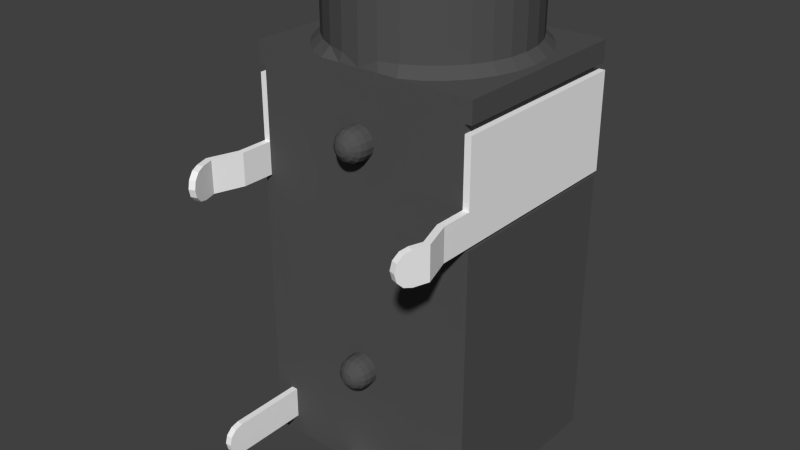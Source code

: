 # Source: FC68125.blend  (saved by Blender 2.83.18; exported with 4.5.12 LTS)
import bpy
from mathutils import Matrix  # noqa: F401  (used for matrix-valued properties, if any)

bpy.ops.wm.read_factory_settings(use_empty=True)
scene = bpy.context.scene
scene.name = 'Scene'

# ---- materials (node trees are filled in below, after node groups)
mat_plastic = bpy.data.materials.new('Plastic')
mat_plastic.alpha_threshold = 0.0
mat_plastic.use_transparent_shadow = False
mat_plastic.diffuse_color = (0.087, 0.087, 0.087, 1.0)
mat_plastic.specular_color = (0.01, 0.01, 0.01)
mat_plastic.roughness = 0.5
mat_metal = bpy.data.materials.new('Metal')
mat_metal.alpha_threshold = 0.0
mat_metal.use_transparent_shadow = False
mat_metal.diffuse_color = (0.9201, 0.9201, 0.9201, 1.0)
mat_metal.roughness = 0.5

# ---- node groups
ng_auto_smooth = bpy.data.node_groups.new('Auto Smooth', 'GeometryNodeTree')
_s = ng_auto_smooth.interface.new_socket(name='Geometry', in_out='OUTPUT', socket_type='NodeSocketGeometry')
_s = ng_auto_smooth.interface.new_socket(name='Geometry', in_out='INPUT', socket_type='NodeSocketGeometry')
_s = ng_auto_smooth.interface.new_socket(name='Angle', in_out='INPUT', socket_type='NodeSocketFloat')
_s.subtype = 'ANGLE'
_s.min_value = 0.0
_s.max_value = 3.142
ng_auto_smooth.is_modifier = True
_N = ng_auto_smooth.nodes; _L = ng_auto_smooth.links
n0 = _N.new('NodeGroupOutput'); n0.name = 'Group Output'; n0.location = (480, -100)
n1 = _N.new('NodeGroupInput'); n1.name = 'Group Input'; n1.location = (-420, -300)
n2 = _N.new('NodeGroupInput'); n2.name = 'Group Input.001'; n2.location = (-60, -100)
n3 = _N.new('GeometryNodeSetShadeSmooth'); n3.name = 'Set Shade Smooth'; n3.location = (120, -100)
n3.domain = 'EDGE'
n4 = _N.new('GeometryNodeSetShadeSmooth'); n4.name = 'Set Shade Smooth.001'; n4.location = (300, -100)
n5 = _N.new('GeometryNodeInputMeshEdgeAngle'); n5.name = 'Edge Angle'; n5.location = (-420, -220)
n6 = _N.new('GeometryNodeInputEdgeSmooth'); n6.name = 'Is Edge Smooth'; n6.location = (-60, -160)
n7 = _N.new('GeometryNodeInputShadeSmooth'); n7.name = 'Is Face Smooth'; n7.location = (-240, -340)
n8 = _N.new('FunctionNodeBooleanMath'); n8.name = 'Boolean Math'; n8.location = (-60, -220)
n9 = _N.new('FunctionNodeCompare'); n9.name = 'Compare'; n9.location = (-240, -180)
n9.operation = 'LESS_EQUAL'
_L.new(n5.outputs[0], n9.inputs[0])
_L.new(n4.outputs[0], n0.inputs[0])
_L.new(n1.outputs[1], n9.inputs[1])
_L.new(n9.outputs[0], n8.inputs[0])
_L.new(n7.outputs[0], n8.inputs[1])
_L.new(n2.outputs[0], n3.inputs[0])
_L.new(n6.outputs[0], n3.inputs[1])
_L.new(n3.outputs[0], n4.inputs[0])
_L.new(n8.outputs[0], n3.inputs[2])
n0.is_active_output = True

# ---- material node trees

# ---- world
world_world = bpy.data.worlds.new('World'); scene.world = world_world
world_world.color = (0.05088, 0.05088, 0.05088)
world_world.use_sun_shadow = False
world_world.sun_shadow_jitter_overblur = 0.0
world_world.cycles.sampling_method = 'MANUAL'
world_world.cycles.sample_map_resolution = 256

# ---- meshes
me_cylinder_001 = bpy.data.meshes.new('Cylinder.001')
me_cylinder_001.from_pydata([(0.0, 1.8, -12.25), (-0.3512, 1.765, -12.25), (-0.6888, 1.663, -12.25), (-1.0, 1.497, -12.25), (-1.273, 1.273, -12.25), (-1.497, 1.0, -12.25), (1.663, 0.6888, -12.25), (1.497, -1.0, -12.25), (0.3512, -1.765, -12.25), (-5.865e-07, -1.8, -12.25), (-1.0, -1.497, -12.25), (-1.273, -1.273, -12.25), (-1.765, -0.3512, -12.25), (-3.55, -3.0, -13.85), (-3.55, -3.0, -1.25), (-3.55, 3.0, -13.85), (-3.55, 3.0, -1.25), (3.55, -3.0, -13.85), (3.55, -3.0, -1.25), (3.55, 3.0, -13.85), (3.55, 3.0, -1.25), (-1.663, 0.6888, -12.25), (-1.663, 0.6888, -13.85), (-1.497, 1.0, -13.85), (0.6888, 1.663, -12.25), (0.6888, 1.663, -13.85), (0.3512, 1.765, -12.25), (0.3512, 1.765, -13.85), (-1.765, 0.3512, -12.25), (-1.765, 0.3512, -13.85), (1.273, 1.273, -12.25), (1.273, 1.273, -13.85), (1.0, -1.497, -12.25), (1.0, -1.497, -13.85), (0.6888, -1.663, -12.25), (0.6888, -1.663, -13.85), (1.497, 1.0, -12.25), (1.497, 1.0, -13.85), (0.3512, -1.765, -13.85), (-0.6888, -1.663, -12.25), (-0.6888, -1.663, -13.85), (-1.8, 1.738e-06, -12.25), (-1.8, 1.738e-06, -13.85), (-0.6888, 1.663, -13.85), (-1.0, -1.497, -13.85), (1.765, -0.3512, -12.25), (1.765, -0.3512, -13.85), (1.273, -1.273, -12.25), (1.273, -1.273, -13.85), (1.663, -0.6888, -12.25), (1.663, -0.6888, -13.85), (1.8, 1.359e-07, -12.25), (1.8, 1.359e-07, -13.85), (-1.273, 1.273, -13.85), (-1.0, 1.497, -13.85), (-5.865e-07, -1.8, -13.85), (0.0, 1.8, -13.85), (1.765, 0.3512, -12.25), (1.765, 0.3512, -13.85), (1.0, 1.497, -12.25), (1.0, 1.497, -13.85), (1.663, 0.6888, -13.85), (-1.663, -0.6888, -12.25), (-1.663, -0.6888, -13.85), (-1.497, -1.0, -12.25), (-1.497, -1.0, -13.85), (-1.765, -0.3512, -13.85), (-1.273, -1.273, -13.85), (-0.3512, -1.765, -12.25), (-0.3512, -1.765, -13.85), (1.497, -1.0, -13.85), (-0.3512, 1.765, -13.85), (1.398e-08, -3.447, -3.712), (1.398e-08, -3.718, -3.441), (0.1913, -3.256, -3.712), (0.1768, -3.447, -3.677), (0.1353, -3.609, -3.577), (0.07322, -3.718, -3.427), (0.3536, -3.256, -3.604), (0.3266, -3.447, -3.577), (0.25, -3.609, -3.5), (0.1353, -3.718, -3.385), (0.4619, -3.256, -3.441), (0.4268, -3.447, -3.427), (0.3266, -3.609, -3.385), (0.1768, -3.718, -3.323), (0.5, -3.256, -3.25), (0.4619, -3.447, -3.25), (0.3536, -3.609, -3.25), (0.1913, -3.718, -3.25), (0.4619, -3.256, -3.059), (0.4268, -3.447, -3.073), (0.3266, -3.609, -3.115), (0.1768, -3.718, -3.177), (0.3536, -3.256, -2.896), (0.3266, -3.447, -2.923), (0.25, -3.609, -3.0), (0.1353, -3.718, -3.115), (0.1768, -3.447, -2.823), (0.1353, -3.609, -2.923), (0.07322, -3.718, -3.073), (-1.49e-07, -3.256, -2.75), (-1.341e-07, -3.447, -2.788), (-1.192e-07, -3.609, -2.896), (-6.706e-08, -3.718, -3.059), (-0.1768, -3.447, -2.823), (-0.1353, -3.609, -2.923), (-0.07322, -3.718, -3.073), (-0.3536, -3.256, -2.896), (-0.3266, -3.447, -2.923), (-0.25, -3.609, -3.0), (-0.1353, -3.718, -3.115), (-0.4268, -3.447, -3.073), (-0.3266, -3.609, -3.115), (-0.1768, -3.718, -3.177), (-0.4619, -3.447, -3.25), (-0.3536, -3.609, -3.25), (-0.1913, -3.718, -3.25), (-0.4268, -3.447, -3.427), (-0.3266, -3.609, -3.385), (-0.1768, -3.718, -3.323), (-0.3266, -3.447, -3.577), (-0.25, -3.609, -3.5), (-0.1353, -3.718, -3.385), (-0.1913, -3.256, -3.712), (-0.1768, -3.447, -3.677), (-0.1353, -3.609, -3.577), (-0.07322, -3.718, -3.427), (2.31e-07, -3.609, -3.604), (1.398e-08, -3.756, -3.25), (1.398e-08, -3.256, -3.75), (1.398e-08, -3.0, -3.75), (0.1913, -3.0, -3.712), (0.3536, -3.0, -3.604), (0.4619, -3.0, -3.441), (0.5, -3.0, -3.25), (0.4619, -3.0, -3.059), (0.3536, -3.0, -2.896), (0.1913, -3.256, -2.788), (0.1913, -3.0, -2.788), (8.948e-08, -3.0, -2.75), (-0.1913, -3.256, -2.788), (-0.1913, -3.0, -2.788), (-0.3536, -3.0, -2.896), (-0.4619, -3.256, -3.059), (-0.4619, -3.0, -3.059), (-0.5, -3.256, -3.25), (-0.5, -3.0, -3.25), (-0.4619, -3.256, -3.441), (-0.4619, -3.0, -3.441), (-0.3536, -3.256, -3.604), (-0.3536, -3.0, -3.604), (-0.1913, -3.0, -3.712), (1.398e-08, -3.447, -10.71), (1.398e-08, -3.718, -10.44), (0.1913, -3.256, -10.71), (0.1768, -3.447, -10.68), (0.1353, -3.609, -10.58), (0.07322, -3.718, -10.43), (0.3536, -3.256, -10.6), (0.3266, -3.447, -10.58), (0.25, -3.609, -10.5), (0.1353, -3.718, -10.39), (0.4619, -3.256, -10.44), (0.4268, -3.447, -10.43), (0.3266, -3.609, -10.39), (0.1768, -3.718, -10.32), (0.5, -3.256, -10.25), (0.4619, -3.447, -10.25), (0.3536, -3.609, -10.25), (0.1913, -3.718, -10.25), (0.4619, -3.256, -10.06), (0.4268, -3.447, -10.07), (0.3266, -3.609, -10.11), (0.1768, -3.718, -10.18), (0.3536, -3.256, -9.896), (0.3266, -3.447, -9.923), (0.25, -3.609, -10.0), (0.1353, -3.718, -10.11), (0.1768, -3.447, -9.823), (0.1353, -3.609, -9.923), (0.07322, -3.718, -10.07), (-1.49e-07, -3.256, -9.75), (-1.341e-07, -3.447, -9.788), (-1.192e-07, -3.609, -9.896), (-6.706e-08, -3.718, -10.06), (-0.1768, -3.447, -9.823), (-0.1353, -3.609, -9.923), (-0.07322, -3.718, -10.07), (-0.3536, -3.256, -9.896), (-0.3266, -3.447, -9.923), (-0.25, -3.609, -10.0), (-0.1353, -3.718, -10.11), (-0.4268, -3.447, -10.07), (-0.3266, -3.609, -10.11), (-0.1768, -3.718, -10.18), (-0.4619, -3.447, -10.25), (-0.3536, -3.609, -10.25), (-0.1913, -3.718, -10.25), (-0.4268, -3.447, -10.43), (-0.3266, -3.609, -10.39), (-0.1768, -3.718, -10.32), (-0.3266, -3.447, -10.58), (-0.25, -3.609, -10.5), (-0.1353, -3.718, -10.39), (-0.1913, -3.256, -10.71), (-0.1768, -3.447, -10.68), (-0.1353, -3.609, -10.58), (-0.07322, -3.718, -10.43), (2.31e-07, -3.609, -10.6), (1.398e-08, -3.756, -10.25), (1.398e-08, -3.256, -10.75), (1.398e-08, -3.0, -10.75), (0.1913, -3.0, -10.71), (0.3536, -3.0, -10.6), (0.4619, -3.0, -10.44), (0.5, -3.0, -10.25), (0.4619, -3.0, -10.06), (0.3536, -3.0, -9.896), (0.1913, -3.256, -9.788), (0.1913, -3.0, -9.788), (8.948e-08, -3.0, -9.75), (-0.1913, -3.256, -9.788), (-0.1913, -3.0, -9.788), (-0.3536, -3.0, -9.896), (-0.4619, -3.256, -10.06), (-0.4619, -3.0, -10.06), (-0.5, -3.256, -10.25), (-0.5, -3.0, -10.25), (-0.4619, -3.256, -10.44), (-0.4619, -3.0, -10.44), (-0.3536, -3.256, -10.6), (-0.3536, -3.0, -10.6), (-0.1913, -3.0, -10.71), (3.166e-07, 2.084, 1.25), (0.0, 1.8, 0.9672), (-0.4066, 2.044, 1.25), (-0.3512, 1.765, 0.9672), (0.3512, 1.765, 0.9672), (0.4066, 2.044, 1.25), (-0.7976, 1.926, 1.25), (-0.6888, 1.663, 0.9672), (0.6888, 1.663, 0.9672), (0.7976, 1.926, 1.25), (-1.158, 1.733, 1.25), (-1.0, 1.497, 0.9672), (1.0, 1.497, 0.9672), (1.158, 1.733, 1.25), (1.273, 1.273, 0.9672), (1.474, 1.474, 1.25), (-1.474, 1.474, 1.25), (-1.273, 1.273, 0.9672), (1.497, 1.0, 0.9672), (1.733, 1.158, 1.25), (-1.733, 1.158, 1.25), (-1.497, 1.0, 0.9672), (1.663, 0.6888, 0.9672), (1.926, 0.7976, 1.25), (-1.926, 0.7976, 1.25), (-1.663, 0.6888, 0.9672), (-2.044, 0.4066, 1.25), (-1.765, 0.3512, 0.9672), (2.044, 0.4066, 1.25), (1.765, 0.3512, 0.9672), (1.8, 1.359e-07, 0.9672), (2.084, 1.574e-07, 1.25), (1.765, -0.3512, 0.9672), (2.044, -0.4066, 1.25), (1.663, -0.6888, 0.9672), (1.926, -0.7976, 1.25), (1.0, -1.497, 0.9672), (1.158, -1.733, 1.25), (1.474, -1.474, 1.25), (1.273, -1.273, 0.9672), (1.733, -1.158, 1.25), (1.497, -1.0, 0.9672), (0.6888, -1.663, 0.9672), (0.7976, -1.926, 1.25), (0.3512, -1.765, 0.9672), (0.4066, -2.044, 1.25), (-0.3512, -1.765, 0.9672), (-0.4066, -2.044, 1.25), (-7.804e-07, -2.084, 1.25), (-5.865e-07, -1.8, 0.9672), (-1.0, -1.497, 0.9672), (-1.158, -1.733, 1.25), (-0.7976, -1.926, 1.25), (-0.6888, -1.663, 0.9672), (-1.273, -1.273, 0.9672), (-1.474, -1.474, 1.25), (-1.497, -1.0, 0.9672), (-1.733, -1.158, 1.25), (-1.663, -0.6888, 0.9672), (-1.926, -0.7976, 1.25), (-2.044, -0.4066, 1.25), (-1.765, -0.3512, 0.9672), (-1.8, 1.738e-06, 0.9672), (-2.084, 2.013e-06, 1.25), (-2.421e-07, 2.716, 1.25), (0.0, 3.0, 0.9672), (0.5298, 2.664, 1.25), (0.5853, 2.942, 0.9672), (1.039, 2.509, 1.25), (1.148, 2.772, 0.9672), (1.509, 2.258, 1.25), (1.667, 2.494, 0.9672), (1.92, 1.92, 1.25), (2.121, 2.121, 0.9672), (2.258, 1.509, 1.25), (2.494, 1.667, 0.9672), (2.509, 1.039, 1.25), (2.772, 1.148, 0.9672), (2.664, 0.5298, 1.25), (2.942, 0.5853, 0.9672), (2.716, 2.05e-07, 1.25), (3.0, 2.265e-07, 0.9672), (2.664, -0.5298, 1.25), (2.942, -0.5853, 0.9672), (2.509, -1.039, 1.25), (2.772, -1.148, 0.9672), (2.258, -1.509, 1.25), (2.494, -1.667, 0.9672), (1.92, -1.92, 1.25), (2.121, -2.121, 0.9672), (1.509, -2.258, 1.25), (1.667, -2.494, 0.9672), (1.039, -2.509, 1.25), (1.148, -2.772, 0.9672), (0.5298, -2.664, 1.25), (0.5853, -2.942, 0.9672), (-8.587e-07, -2.716, 1.25), (-9.775e-07, -3.0, 0.9672), (-0.5298, -2.664, 1.25), (-0.5853, -2.942, 0.9672), (-1.039, -2.509, 1.25), (-1.148, -2.772, 0.9672), (-1.509, -2.258, 1.25), (-1.667, -2.494, 0.9672), (-1.92, -1.92, 1.25), (-2.121, -2.121, 0.9672), (-2.258, -1.509, 1.25), (-2.494, -1.667, 0.9672), (-2.509, -1.039, 1.25), (-2.772, -1.148, 0.9672), (-2.664, -0.5298, 1.25), (-2.942, -0.5853, 0.9672), (-2.716, 2.622e-06, 1.25), (-3.0, 2.897e-06, 0.9672), (-2.664, 0.5298, 1.25), (-2.942, 0.5853, 0.9672), (-2.509, 1.039, 1.25), (-2.772, 1.148, 0.9672), (-2.258, 1.509, 1.25), (-2.494, 1.667, 0.9672), (-1.92, 1.92, 1.25), (-2.121, 2.121, 0.9672), (-1.509, 2.258, 1.25), (-1.667, 2.494, 0.9672), (-1.039, 2.509, 1.25), (-1.148, 2.772, 0.9672), (-0.5298, 2.664, 1.25), (-0.5853, 2.942, 0.9672), (2.477e-07, 3.0, -1.25), (0.0, 3.0, -0.9672), (0.5853, 2.942, -0.9672), (0.6407, 3.0, -1.25), (1.148, 2.772, -0.9672), (1.257, 3.0, -1.25), (1.667, 2.494, -0.9672), (1.825, 2.731, -1.25), (2.121, 2.121, -0.9672), (2.322, 2.322, -1.25), (2.494, 1.667, -0.9672), (2.731, 1.825, -1.25), (2.772, 1.148, -0.9672), (3.034, 1.257, -1.25), (2.942, 0.5853, -0.9672), (3.221, 0.6407, -1.25), (3.0, 2.265e-07, -0.9672), (3.284, 3.427e-07, -1.25), (2.942, -0.5853, -0.9672), (3.221, -0.6407, -1.25), (2.772, -1.148, -0.9672), (3.034, -1.257, -1.25), (2.494, -1.667, -0.9672), (2.731, -1.825, -1.25), (2.121, -2.121, -0.9672), (2.322, -2.322, -1.25), (1.667, -2.494, -0.9672), (1.825, -2.731, -1.25), (1.148, -2.772, -0.9672), (1.257, -3.0, -1.25), (0.5853, -2.942, -0.9672), (0.6407, -3.0, -1.25), (-9.775e-07, -3.0, -0.9672), (-1.092e-06, -3.0, -1.25), (-0.5853, -2.942, -0.9672), (-0.6407, -3.0, -1.25), (-1.148, -2.772, -0.9672), (-1.257, -3.0, -1.25), (-1.667, -2.494, -0.9672), (-1.825, -2.731, -1.25), (-2.121, -2.121, -0.9672), (-2.322, -2.322, -1.25), (-2.494, -1.667, -0.9672), (-2.731, -1.825, -1.25), (-2.772, -1.148, -0.9672), (-3.034, -1.257, -1.25), (-2.942, -0.5853, -0.9672), (-3.221, -0.6407, -1.25), (-3.0, 2.897e-06, -0.9672), (-3.284, 3.472e-06, -1.25), (-2.942, 0.5853, -0.9672), (-3.221, 0.6407, -1.25), (-2.772, 1.148, -0.9672), (-3.034, 1.257, -1.25), (-2.494, 1.667, -0.9672), (-2.731, 1.825, -1.25), (-2.121, 2.121, -0.9672), (-2.322, 2.322, -1.25), (-1.667, 2.494, -0.9672), (-1.825, 2.731, -1.25), (-1.148, 2.772, -0.9672), (-1.257, 3.0, -1.25), (-0.5853, 2.942, -0.9672), (-0.6407, 3.0, -1.25), (-3.35, -3.0, -5.25), (-3.35, 2.8, -5.25), (3.35, 2.8, -5.25), (3.35, -3.0, -5.25), (-3.35, -3.0, -1.9), (-3.55, 3.0, -1.9), (3.55, 3.0, -1.9), (3.55, -3.0, -1.9), (3.55, -3.0, -5.25), (-3.55, -3.0, -5.25), (3.55, 3.0, -5.25), (-3.55, 3.0, -5.25), (3.35, -3.0, -1.9), (-3.55, -3.0, -1.9), (3.35, 2.8, -1.9), (-3.35, 2.8, -1.9), (-2.0, 3.0, -5.25), (2.0, 3.0, -5.25), (-2.0, 2.8, -5.25), (2.0, 2.8, -5.25), (-2.0, 3.0, -10.25), (2.0, 3.0, -10.25), (-2.0, 2.8, -10.25), (2.0, 2.8, -10.25)], [], [(425, 362, 16), (369, 371, 20), (371, 373, 20), (373, 375, 20), (375, 377, 20), (377, 379, 20), (381, 18, 379), (383, 18, 381), (328, 279, 282), (387, 18, 385), (389, 18, 387), (391, 18, 389), (393, 18, 391), (395, 18, 393), (14, 395, 397), (14, 397, 399), (14, 399, 401), (14, 401, 403), (14, 403, 405), (14, 405, 407), (14, 407, 409), (14, 409, 411), (411, 413, 16), (413, 415, 16), (415, 417, 16), (417, 419, 16), (419, 421, 16), (421, 423, 16), (423, 425, 16), (235, 1, 0), (367, 369, 20), (268, 45, 49), (278, 34, 8), (270, 47, 32), (264, 57, 51), (259, 28, 21), (385, 18, 383), (251, 5, 4), (237, 2, 1), (287, 68, 39), (263, 6, 57), (280, 9, 68), (242, 26, 24), (252, 30, 36), (288, 10, 11), (266, 51, 45), (245, 4, 3), (276, 32, 34), (248, 59, 30), (261, 41, 28), (273, 7, 47), (290, 11, 64), (295, 62, 12), (365, 367, 20), (255, 21, 5), (275, 49, 7), (284, 39, 10), (246, 24, 59), (296, 12, 41), (241, 3, 2), (283, 8, 9), (256, 36, 6), (292, 64, 62), (14, 431, 439), (16, 432, 431), (20, 433, 432), (18, 439, 433), (15, 56, 71), (45, 52, 46), (47, 70, 48), (7, 50, 70), (28, 42, 29), (57, 61, 58), (51, 58, 52), (36, 31, 37), (0, 71, 56), (68, 55, 69), (5, 22, 23), (9, 38, 55), (1, 43, 71), (30, 60, 31), (10, 40, 44), (59, 25, 60), (32, 48, 33), (3, 53, 54), (21, 29, 22), (13, 69, 55), (35, 32, 33), (11, 44, 67), (62, 65, 63), (26, 56, 27), (61, 36, 37), (41, 66, 42), (49, 46, 50), (39, 69, 40), (2, 54, 43), (24, 27, 25), (8, 35, 38), (12, 63, 66), (4, 23, 53), (64, 67, 65), (129, 73, 77), (128, 75, 76), (128, 77, 73), (72, 74, 75), (76, 81, 77), (74, 79, 75), (129, 77, 81), (76, 79, 80), (81, 84, 85), (79, 82, 83), (129, 81, 85), (80, 83, 84), (129, 85, 89), (83, 88, 84), (85, 88, 89), (83, 86, 87), (129, 89, 93), (88, 91, 92), (88, 93, 89), (86, 91, 87), (92, 97, 93), (91, 94, 95), (129, 93, 97), (91, 96, 92), (97, 99, 100), (94, 98, 95), (129, 97, 100), (95, 99, 96), (129, 100, 104), (98, 103, 99), (100, 103, 104), (138, 102, 98), (103, 105, 106), (103, 107, 104), (102, 141, 105), (129, 104, 107), (106, 111, 107), (105, 108, 109), (129, 107, 111), (106, 109, 110), (108, 112, 109), (129, 111, 114), (109, 113, 110), (110, 114, 111), (129, 114, 117), (113, 115, 116), (113, 117, 114), (112, 146, 115), (117, 119, 120), (115, 148, 118), (129, 117, 120), (116, 118, 119), (119, 123, 120), (148, 121, 118), (129, 120, 123), (118, 122, 119), (129, 123, 127), (121, 126, 122), (122, 127, 123), (150, 125, 121), (129, 127, 73), (126, 72, 128), (126, 73, 127), (124, 72, 125), (131, 74, 130), (132, 78, 74), (133, 82, 78), (134, 86, 82), (135, 90, 86), (90, 137, 94), (137, 138, 94), (138, 140, 101), (140, 141, 101), (141, 143, 108), (108, 145, 144), (145, 146, 144), (147, 148, 146), (149, 150, 148), (135, 133, 143), (150, 152, 124), (152, 130, 124), (138, 144, 124), (210, 154, 158), (209, 156, 157), (209, 158, 154), (153, 155, 156), (158, 161, 162), (156, 159, 160), (210, 158, 162), (157, 160, 161), (161, 166, 162), (159, 164, 160), (210, 162, 166), (160, 165, 161), (210, 166, 170), (164, 169, 165), (166, 169, 170), (164, 167, 168), (210, 170, 174), (168, 173, 169), (170, 173, 174), (167, 172, 168), (173, 178, 174), (172, 175, 176), (210, 174, 178), (172, 177, 173), (177, 181, 178), (175, 179, 176), (210, 178, 181), (176, 180, 177), (210, 181, 185), (179, 184, 180), (181, 184, 185), (179, 182, 183), (183, 187, 184), (184, 188, 185), (183, 222, 186), (210, 185, 188), (187, 192, 188), (186, 189, 190), (210, 188, 192), (186, 191, 187), (190, 225, 193), (210, 192, 195), (190, 194, 191), (191, 195, 192), (210, 195, 198), (193, 197, 194), (194, 198, 195), (193, 227, 196), (197, 201, 198), (227, 199, 196), (210, 198, 201), (197, 199, 200), (200, 204, 201), (199, 231, 202), (210, 201, 204), (200, 202, 203), (210, 204, 208), (202, 207, 203), (204, 207, 208), (231, 206, 202), (210, 208, 154), (206, 209, 207), (208, 209, 154), (205, 153, 206), (212, 155, 211), (213, 159, 155), (214, 163, 159), (215, 167, 163), (216, 171, 167), (217, 175, 171), (218, 219, 175), (220, 182, 219), (221, 222, 182), (222, 224, 189), (189, 226, 225), (226, 227, 225), (228, 229, 227), (230, 231, 229), (221, 218, 214), (232, 205, 231), (233, 211, 205), (163, 219, 225), (347, 412, 410), (349, 414, 412), (351, 416, 414), (353, 418, 416), (355, 420, 418), (357, 422, 420), (359, 424, 422), (362, 20, 16), (299, 364, 363), (361, 363, 424), (301, 366, 364), (303, 368, 366), (305, 370, 368), (307, 372, 370), (309, 374, 372), (311, 376, 374), (313, 378, 376), (315, 380, 378), (345, 410, 408), (379, 18, 20), (343, 408, 406), (317, 382, 380), (341, 406, 404), (319, 384, 382), (339, 404, 402), (321, 386, 384), (337, 402, 400), (323, 388, 386), (335, 400, 398), (325, 390, 388), (333, 398, 396), (327, 392, 390), (395, 18, 14), (329, 394, 392), (331, 396, 394), (14, 411, 16), (234, 238, 239), (236, 235, 234), (240, 237, 236), (243, 238, 242), (244, 241, 240), (243, 246, 247), (249, 246, 248), (250, 245, 244), (249, 252, 253), (250, 255, 251), (253, 256, 257), (254, 259, 255), (258, 261, 259), (265, 263, 264), (267, 264, 266), (269, 266, 268), (262, 256, 263), (272, 270, 271), (272, 275, 273), (269, 275, 274), (271, 276, 277), (279, 276, 278), (282, 280, 281), (279, 283, 282), (286, 284, 285), (289, 284, 288), (286, 280, 287), (291, 288, 290), (291, 292, 293), (297, 295, 296), (293, 295, 294), (260, 296, 261), (238, 0, 26), (299, 300, 301), (303, 300, 302), (305, 302, 304), (307, 304, 306), (307, 308, 309), (309, 310, 311), (313, 310, 312), (315, 312, 314), (315, 316, 317), (317, 318, 319), (321, 318, 320), (323, 320, 322), (323, 324, 325), (325, 326, 327), (327, 328, 329), (329, 330, 331), (331, 332, 333), (335, 332, 334), (335, 336, 337), (339, 336, 338), (339, 340, 341), (343, 340, 342), (345, 342, 344), (347, 344, 346), (349, 346, 348), (351, 348, 350), (353, 350, 352), (353, 354, 355), (355, 356, 357), (357, 358, 359), (359, 360, 361), (361, 298, 299), (298, 234, 239), (364, 362, 363), (366, 365, 364), (368, 367, 366), (368, 371, 369), (372, 371, 370), (374, 373, 372), (374, 377, 375), (376, 379, 377), (380, 379, 378), (382, 381, 380), (382, 385, 383), (384, 387, 385), (388, 387, 386), (388, 391, 389), (390, 393, 391), (392, 395, 393), (396, 395, 394), (398, 397, 396), (400, 399, 398), (400, 403, 401), (402, 405, 403), (404, 407, 405), (406, 409, 407), (410, 409, 408), (412, 411, 410), (414, 413, 412), (416, 415, 414), (418, 417, 416), (418, 421, 419), (420, 423, 421), (422, 425, 423), (424, 362, 425), (365, 20, 362), (434, 13, 17), (436, 17, 19), (443, 449, 445), (435, 15, 13), (438, 426, 429), (440, 429, 428), (445, 444, 441), (430, 427, 426), (429, 435, 434), (428, 434, 436), (427, 442, 437), (427, 435, 426), (430, 433, 439), (440, 433, 438), (441, 432, 440), (441, 439, 431), (443, 428, 436), (444, 446, 442), (445, 448, 444), (447, 448, 449), (437, 446, 15), (446, 447, 15), (447, 436, 19), (437, 442, 446), (443, 436, 447), (447, 19, 15), (316, 314, 267), (314, 265, 267), (320, 318, 269), (318, 316, 267), (324, 322, 272), (322, 320, 272), (328, 326, 277), (326, 324, 271), (332, 330, 281), (330, 328, 282), (281, 330, 282), (336, 334, 286), (334, 332, 286), (340, 338, 291), (338, 336, 289), (291, 338, 289), (344, 342, 294), (342, 340, 293), (294, 342, 293), (297, 346, 344), (294, 297, 344), (286, 332, 281), (326, 271, 277), (318, 267, 269), (293, 340, 291), (320, 269, 274), (320, 274, 272), (324, 272, 271), (285, 289, 336), (286, 285, 336), (328, 277, 279), (235, 237, 1), (268, 266, 45), (278, 276, 34), (270, 273, 47), (264, 263, 57), (259, 261, 28), (251, 255, 5), (237, 241, 2), (287, 280, 68), (263, 256, 6), (280, 283, 9), (242, 238, 26), (252, 248, 30), (288, 284, 10), (266, 264, 51), (245, 251, 4), (276, 270, 32), (248, 246, 59), (261, 296, 41), (273, 275, 7), (290, 288, 11), (295, 292, 62), (255, 259, 21), (275, 268, 49), (284, 287, 39), (246, 242, 24), (296, 295, 12), (241, 245, 3), (283, 278, 8), (256, 252, 36), (292, 290, 64), (14, 16, 431), (16, 20, 432), (20, 18, 433), (18, 14, 439), (19, 52, 58), (19, 58, 61), (29, 42, 15), (22, 29, 15), (19, 61, 37), (19, 37, 31), (23, 22, 15), (53, 23, 15), (19, 31, 60), (19, 60, 25), (54, 53, 15), (43, 54, 15), (15, 19, 56), (19, 25, 27), (19, 27, 56), (71, 43, 15), (45, 51, 52), (47, 7, 70), (7, 49, 50), (28, 41, 42), (57, 6, 61), (51, 57, 58), (36, 30, 31), (0, 1, 71), (68, 9, 55), (5, 21, 22), (9, 8, 38), (1, 2, 43), (30, 59, 60), (10, 39, 40), (59, 24, 25), (32, 47, 48), (3, 4, 53), (21, 28, 29), (46, 52, 17), (52, 19, 17), (13, 15, 42), (13, 42, 66), (50, 46, 17), (13, 66, 63), (13, 63, 65), (70, 50, 17), (48, 70, 17), (13, 65, 67), (13, 67, 44), (33, 48, 17), (35, 33, 17), (13, 44, 40), (13, 40, 69), (35, 17, 38), (17, 13, 55), (38, 17, 55), (35, 34, 32), (11, 10, 44), (62, 64, 65), (26, 0, 56), (61, 6, 36), (41, 12, 66), (49, 45, 46), (39, 68, 69), (2, 3, 54), (24, 26, 27), (8, 34, 35), (12, 62, 63), (4, 5, 23), (64, 11, 67), (128, 72, 75), (128, 76, 77), (72, 130, 74), (76, 80, 81), (74, 78, 79), (76, 75, 79), (81, 80, 84), (79, 78, 82), (80, 79, 83), (83, 87, 88), (85, 84, 88), (83, 82, 86), (88, 87, 91), (88, 92, 93), (86, 90, 91), (92, 96, 97), (91, 90, 94), (91, 95, 96), (97, 96, 99), (94, 138, 98), (95, 98, 99), (98, 102, 103), (100, 99, 103), (138, 101, 102), (103, 102, 105), (103, 106, 107), (102, 101, 141), (106, 110, 111), (105, 141, 108), (106, 105, 109), (108, 144, 112), (109, 112, 113), (110, 113, 114), (113, 112, 115), (113, 116, 117), (112, 144, 146), (117, 116, 119), (115, 146, 148), (116, 115, 118), (119, 122, 123), (148, 150, 121), (118, 121, 122), (121, 125, 126), (122, 126, 127), (150, 124, 125), (126, 125, 72), (126, 128, 73), (124, 130, 72), (131, 132, 74), (132, 133, 78), (133, 134, 82), (134, 135, 86), (135, 136, 90), (90, 136, 137), (137, 139, 138), (138, 139, 140), (140, 142, 141), (141, 142, 143), (108, 143, 145), (145, 147, 146), (147, 149, 148), (149, 151, 150), (133, 132, 131), (131, 152, 151), (151, 149, 147), (147, 145, 151), (145, 143, 151), (143, 142, 137), (142, 140, 137), (140, 139, 137), (137, 136, 135), (135, 134, 133), (133, 131, 143), (131, 151, 143), (137, 135, 143), (150, 151, 152), (152, 131, 130), (124, 130, 74), (74, 78, 82), (82, 86, 90), (90, 94, 138), (138, 101, 141), (141, 108, 138), (108, 144, 138), (144, 146, 148), (148, 150, 124), (124, 74, 82), (82, 90, 124), (90, 138, 124), (144, 148, 124), (209, 153, 156), (209, 157, 158), (153, 211, 155), (158, 157, 161), (156, 155, 159), (157, 156, 160), (161, 165, 166), (159, 163, 164), (160, 164, 165), (164, 168, 169), (166, 165, 169), (164, 163, 167), (168, 172, 173), (170, 169, 173), (167, 171, 172), (173, 177, 178), (172, 171, 175), (172, 176, 177), (177, 180, 181), (175, 219, 179), (176, 179, 180), (179, 183, 184), (181, 180, 184), (179, 219, 182), (183, 186, 187), (184, 187, 188), (183, 182, 222), (187, 191, 192), (186, 222, 189), (186, 190, 191), (190, 189, 225), (190, 193, 194), (191, 194, 195), (193, 196, 197), (194, 197, 198), (193, 225, 227), (197, 200, 201), (227, 229, 199), (197, 196, 199), (200, 203, 204), (199, 229, 231), (200, 199, 202), (202, 206, 207), (204, 203, 207), (231, 205, 206), (206, 153, 209), (208, 207, 209), (205, 211, 153), (212, 213, 155), (213, 214, 159), (214, 215, 163), (215, 216, 167), (216, 217, 171), (217, 218, 175), (218, 220, 219), (220, 221, 182), (221, 223, 222), (222, 223, 224), (189, 224, 226), (226, 228, 227), (228, 230, 229), (230, 232, 231), (214, 213, 212), (212, 233, 232), (232, 230, 224), (230, 228, 224), (228, 226, 224), (224, 223, 221), (221, 220, 218), (218, 217, 214), (217, 216, 214), (216, 215, 214), (214, 212, 224), (212, 232, 224), (224, 221, 214), (232, 233, 205), (233, 212, 211), (205, 211, 163), (211, 155, 163), (155, 159, 163), (163, 167, 171), (171, 175, 163), (175, 219, 163), (219, 182, 222), (222, 189, 219), (189, 225, 219), (225, 227, 229), (229, 231, 205), (225, 229, 205), (205, 163, 225), (347, 349, 412), (349, 351, 414), (351, 353, 416), (353, 355, 418), (355, 357, 420), (357, 359, 422), (359, 361, 424), (299, 301, 364), (361, 299, 363), (301, 303, 366), (303, 305, 368), (305, 307, 370), (307, 309, 372), (309, 311, 374), (311, 313, 376), (313, 315, 378), (315, 317, 380), (345, 347, 410), (343, 345, 408), (317, 319, 382), (341, 343, 406), (319, 321, 384), (339, 341, 404), (321, 323, 386), (337, 339, 402), (323, 325, 388), (335, 337, 400), (325, 327, 390), (333, 335, 398), (327, 329, 392), (329, 331, 394), (331, 333, 396), (234, 235, 238), (236, 237, 235), (240, 241, 237), (243, 239, 238), (244, 245, 241), (243, 242, 246), (249, 247, 246), (250, 251, 245), (249, 248, 252), (250, 254, 255), (253, 252, 256), (254, 258, 259), (258, 260, 261), (265, 262, 263), (267, 265, 264), (269, 267, 266), (262, 257, 256), (272, 273, 270), (272, 274, 275), (269, 268, 275), (271, 270, 276), (279, 277, 276), (282, 283, 280), (279, 278, 283), (286, 287, 284), (289, 285, 284), (286, 281, 280), (291, 289, 288), (291, 290, 292), (297, 294, 295), (293, 292, 295), (260, 297, 296), (238, 235, 0), (299, 298, 300), (303, 301, 300), (305, 303, 302), (307, 305, 304), (307, 306, 308), (309, 308, 310), (313, 311, 310), (315, 313, 312), (315, 314, 316), (317, 316, 318), (321, 319, 318), (323, 321, 320), (323, 322, 324), (325, 324, 326), (327, 326, 328), (329, 328, 330), (331, 330, 332), (335, 333, 332), (335, 334, 336), (339, 337, 336), (339, 338, 340), (343, 341, 340), (345, 343, 342), (347, 345, 344), (349, 347, 346), (351, 349, 348), (353, 351, 350), (353, 352, 354), (355, 354, 356), (357, 356, 358), (359, 358, 360), (361, 360, 298), (302, 300, 239), (300, 298, 239), (298, 360, 236), (360, 358, 236), (358, 356, 240), (356, 354, 244), (240, 356, 244), (354, 352, 254), (352, 350, 258), (350, 348, 258), (348, 346, 260), (258, 348, 260), (346, 297, 260), (352, 258, 254), (236, 358, 240), (304, 302, 243), (308, 306, 253), (306, 304, 249), (253, 306, 249), (312, 310, 262), (310, 308, 257), (262, 310, 257), (265, 314, 312), (262, 265, 312), (302, 239, 243), (257, 308, 253), (354, 254, 250), (354, 250, 244), (247, 249, 304), (243, 247, 304), (298, 236, 234), (364, 365, 362), (366, 367, 365), (368, 369, 367), (368, 370, 371), (372, 373, 371), (374, 375, 373), (374, 376, 377), (376, 378, 379), (380, 381, 379), (382, 383, 381), (382, 384, 385), (384, 386, 387), (388, 389, 387), (388, 390, 391), (390, 392, 393), (392, 394, 395), (396, 397, 395), (398, 399, 397), (400, 401, 399), (400, 402, 403), (402, 404, 405), (404, 406, 407), (406, 408, 409), (410, 411, 409), (412, 413, 411), (414, 415, 413), (416, 417, 415), (418, 419, 417), (418, 420, 421), (420, 422, 423), (422, 424, 425), (424, 363, 362), (434, 435, 13), (436, 434, 17), (443, 447, 449), (435, 437, 15), (438, 430, 426), (440, 438, 429), (444, 427, 441), (441, 440, 445), (440, 428, 445), (430, 441, 427), (429, 426, 435), (428, 429, 434), (427, 444, 442), (427, 437, 435), (430, 438, 433), (440, 432, 433), (441, 431, 432), (441, 430, 439), (443, 445, 428), (444, 448, 446), (445, 449, 448), (447, 446, 448)])
me_cylinder_001.polygons.foreach_set('material_index', [0, 0, 0, 0, 0, 0, 0, 0, 0, 0, 0, 0, 0, 0, 0, 0, 0, 0, 0, 0, 0, 0, 0, 0, 0, 0, 0, 0, 0, 1, 0, 1, 1, 1, 1, 1, 0, 1, 1, 1, 1, 1, 1, 1, 1, 1, 1, 1, 1, 1, 1, 1, 1, 0, 1, 1, 1, 1, 1, 1, 1, 1, 1, 0, 0, 0, 0, 0, 0, 0, 0, 0, 0, 0, 0, 0, 0, 0, 0, 0, 0, 0, 0, 0, 0, 0, 0, 0, 0, 0, 0, 0, 0, 0, 0, 0, 0, 0, 0, 0, 0, 0, 0, 0, 0, 0, 0, 0, 0, 0, 0, 0, 0, 0, 0, 0, 0, 0, 0, 0, 0, 0, 0, 0, 0, 0, 0, 0, 0, 0, 0, 0, 0, 0, 0, 0, 0, 0, 0, 0, 0, 0, 0, 0, 0, 0, 0, 0, 0, 0, 0, 0, 0, 0, 0, 0, 0, 0, 0, 0, 0, 0, 0, 0, 0, 0, 0, 0, 0, 0, 0, 0, 0, 0, 0, 0, 0, 0, 0, 0, 0, 0, 0, 0, 0, 0, 0, 0, 0, 0, 0, 0, 0, 0, 0, 0, 0, 0, 0, 0, 0, 0, 0, 0, 0, 0, 0, 0, 0, 0, 0, 0, 0, 0, 0, 0, 0, 0, 0, 0, 0, 0, 0, 0, 0, 0, 0, 0, 0, 0, 0, 0, 0, 0, 0, 0, 0, 0, 0, 0, 0, 0, 0, 0, 0, 0, 0, 0, 0, 0, 0, 0, 0, 0, 0, 0, 0, 0, 0, 0, 0, 0, 0, 0, 0, 0, 0, 0, 0, 0, 0, 0, 0, 0, 0, 0, 0, 0, 0, 0, 0, 0, 0, 0, 0, 0, 0, 0, 0, 0, 0, 0, 0, 0, 0, 0, 0, 0, 0, 0, 0, 0, 0, 0, 0, 0, 0, 0, 0, 0, 0, 0, 0, 0, 0, 0, 0, 0, 0, 0, 0, 0, 0, 0, 0, 0, 0, 0, 0, 0, 0, 0, 0, 1, 0, 0, 0, 0, 0, 0, 0, 0, 0, 0, 0, 0, 0, 0, 0, 0, 0, 0, 0, 0, 0, 0, 0, 0, 0, 0, 0, 0, 0, 0, 0, 0, 0, 0, 0, 0, 0, 0, 0, 0, 0, 0, 0, 0, 0, 0, 0, 0, 0, 0, 0, 0, 0, 0, 0, 0, 0, 0, 0, 0, 0, 0, 0, 0, 0, 0, 0, 0, 0, 0, 0, 0, 0, 0, 0, 0, 0, 0, 0, 0, 0, 0, 0, 0, 0, 0, 0, 0, 0, 0, 0, 0, 0, 0, 0, 0, 0, 0, 0, 0, 0, 0, 0, 0, 0, 0, 0, 0, 0, 0, 0, 0, 0, 0, 0, 0, 0, 0, 0, 0, 0, 0, 0, 1, 1, 1, 1, 1, 1, 1, 1, 1, 1, 1, 1, 1, 1, 1, 1, 1, 1, 1, 1, 1, 1, 1, 1, 1, 1, 1, 1, 1, 1, 1, 0, 0, 0, 0, 0, 0, 0, 0, 0, 0, 0, 0, 0, 0, 0, 0, 0, 0, 0, 0, 0, 0, 0, 0, 0, 0, 0, 0, 0, 0, 0, 0, 0, 0, 0, 0, 0, 0, 0, 0, 0, 0, 0, 0, 0, 0, 0, 0, 0, 0, 0, 0, 0, 0, 0, 0, 0, 0, 0, 0, 0, 0, 0, 0, 0, 0, 0, 0, 0, 0, 0, 0, 0, 0, 0, 0, 0, 0, 0, 0, 0, 0, 0, 0, 0, 0, 0, 0, 0, 0, 0, 0, 0, 0, 0, 0, 0, 0, 0, 0, 0, 0, 0, 0, 0, 0, 0, 0, 0, 0, 0, 0, 0, 0, 0, 0, 0, 0, 0, 0, 0, 0, 0, 0, 0, 0, 0, 0, 0, 0, 0, 0, 0, 0, 0, 0, 0, 0, 0, 0, 0, 0, 0, 0, 0, 0, 0, 0, 0, 0, 0, 0, 0, 0, 0, 0, 0, 0, 0, 0, 0, 0, 0, 0, 0, 0, 0, 0, 0, 0, 0, 0, 0, 0, 0, 0, 0, 0, 0, 0, 0, 0, 0, 0, 0, 0, 0, 0, 0, 0, 0, 0, 0, 0, 0, 0, 0, 0, 0, 0, 0, 0, 0, 0, 0, 0, 0, 0, 0, 0, 0, 0, 0, 0, 0, 0, 0, 0, 0, 0, 0, 0, 0, 0, 0, 0, 0, 0, 0, 0, 0, 0, 0, 0, 0, 0, 0, 0, 0, 0, 0, 0, 0, 0, 0, 0, 0, 0, 0, 0, 0, 0, 0, 0, 0, 0, 0, 0, 0, 0, 0, 0, 0, 0, 0, 0, 0, 0, 0, 0, 0, 0, 0, 0, 0, 0, 0, 0, 0, 0, 0, 0, 0, 0, 0, 0, 0, 0, 0, 0, 0, 0, 0, 0, 0, 0, 0, 0, 0, 0, 0, 0, 0, 0, 0, 0, 0, 0, 0, 0, 0, 0, 0, 0, 1, 0, 0, 0, 0, 0, 0, 0, 0, 0, 0, 0, 0, 0, 0, 0, 0, 0, 0, 0, 0, 0, 0, 0, 0, 0, 0, 0, 0, 0, 0, 0, 0, 0, 0, 0, 0, 0, 0, 0, 0, 0, 0, 0, 0, 0, 0, 0, 0, 0, 0, 0, 0, 0, 0, 0, 0, 0, 0, 0, 0, 0, 0, 0, 0, 0, 0, 0, 0, 0, 0, 0, 0, 0, 0, 0, 0, 0, 0, 0, 0, 0, 0, 0, 0, 0, 0, 0, 0, 0, 0, 0, 0, 0, 0, 0, 0, 0, 0, 0, 0, 0, 0, 0, 0, 0, 0, 0, 0, 0, 0, 0, 0, 0, 0, 0, 0, 0])
_uv = me_cylinder_001.uv_layers.new(name='UVMap')
_uv.uv.foreach_set('vector', [0.0, 0.0, 0.0, 0.0, 0.0, 0.0, 0.0, 0.0, 0.0, 0.0, 0.0, 0.0, 0.0, 0.0, 0.0, 0.0, 0.0, 0.0, 0.0, 0.0, 0.0, 0.0, 0.0, 0.0, 0.0, 0.0, 0.0, 0.0, 0.0, 0.0, 0.0, 0.0, 0.0, 0.0, 0.0, 0.0, 0.0, 0.0, 0.0, 0.0, 0.0, 0.0, 0.0, 0.0, 0.0, 0.0, 0.0, 0.0, 0.2924, 0.03691, 0.2825, 0.08647, 0.25, 0.08326, 0.0, 0.0, 0.0, 0.0, 0.0, 0.0, 0.0, 0.0, 0.0, 0.0, 0.0, 0.0, 0.0, 0.0, 0.0, 0.0, 0.0, 0.0, 0.0, 0.0, 0.0, 0.0, 0.0, 0.0, 0.0, 0.0, 0.0, 0.0, 0.0, 0.0, 0.0, 0.0, 0.0, 0.0, 0.0, 0.0, 0.0, 0.0, 0.0, 0.0, 0.0, 0.0, 0.0, 0.0, 0.0, 0.0, 0.0, 0.0, 0.0, 0.0, 0.0, 0.0, 0.0, 0.0, 0.0, 0.0, 0.0, 0.0, 0.0, 0.0, 0.0, 0.0, 0.0, 0.0, 0.0, 0.0, 0.0, 0.0, 0.0, 0.0, 0.0, 0.0, 0.0, 0.0, 0.0, 0.0, 0.0, 0.0, 0.0, 0.0, 0.0, 0.0, 0.0, 0.0, 0.0, 0.0, 0.0, 0.0, 0.0, 0.0, 0.0, 0.0, 0.0, 0.0, 0.0, 0.0, 0.0, 0.0, 0.0, 0.0, 0.0, 0.0, 0.0, 0.0, 0.0, 0.0, 0.0, 0.0, 0.0, 0.0, 0.0, 0.0, 0.0, 0.0, 0.0, 0.0, 0.0, 0.0, 0.0, 0.0, 0.0, 0.9496, 0.03125, 0.5417, 0.0, 0.5417, 0.0, 0.0, 0.0, 0.0, 0.0, 0.0, 0.6875, 0.9496, 0.7188, 0.5417, 0.6875, 0.5417, 0.5312, 0.9496, 0.5625, 0.5417, 0.5312, 0.5417, 0.5938, 0.9496, 0.625, 0.5417, 0.5938, 0.5417, 0.75, 0.9496, 0.7812, 0.5417, 0.75, 0.5417, 0.1875, 0.9496, 0.2188, 0.5417, 0.1875, 0.5417, 0.0, 0.0, 0.0, 0.0, 0.0, 0.0, 0.125, 0.9496, 0.1562, 0.5417, 0.125, 0.5417, 0.03125, 0.9496, 0.0625, 0.5417, 0.03125, 0.5417, 0.4375, 0.9496, 0.4688, 0.5417, 0.4375, 0.5417, 0.7812, 0.9496, 0.8125, 0.5417, 0.7812, 0.5417, 0.4688, 0.9496, 0.5, 0.5417, 0.4688, 0.5417, 0.9375, 0.9496, 0.9688, 0.5417, 0.9375, 0.5417, 0.8438, 0.9496, 0.875, 0.5417, 0.8438, 0.5417, 0.375, 0.9496, 0.4062, 0.5417, 0.375, 0.5417, 0.7188, 0.9496, 0.75, 0.5417, 0.7188, 0.5417, 0.09375, 0.9496, 0.125, 0.5417, 0.09375, 0.5417, 0.5625, 0.9496, 0.5938, 0.5417, 0.5625, 0.5417, 0.875, 0.9496, 0.9062, 0.5417, 0.875, 0.5417, 0.2188, 0.9496, 0.25, 0.5417, 0.2188, 0.5417, 0.625, 0.9496, 0.6562, 0.5417, 0.625, 0.5417, 0.3438, 0.9496, 0.375, 0.5417, 0.3438, 0.5417, 0.2812, 0.9496, 0.3125, 0.5417, 0.2812, 0.5417, 0.0, 0.0, 0.0, 0.0, 0.0, 0.0, 0.1562, 0.9496, 0.1875, 0.5417, 0.1562, 0.5417, 0.6562, 0.9496, 0.6875, 0.5417, 0.6562, 0.5417, 0.4062, 0.9496, 0.4375, 0.5417, 0.4062, 0.5417, 0.9062, 0.9496, 0.9375, 0.5417, 0.9062, 0.5417, 0.25, 0.9496, 0.2812, 0.5417, 0.25, 0.5417, 0.0625, 0.9496, 0.09375, 0.5417, 0.0625, 0.5417, 0.5, 0.9496, 0.5312, 0.5417, 0.5, 0.5417, 0.8125, 0.9496, 0.8438, 0.5417, 0.8125, 0.5417, 0.3125, 0.9496, 0.3438, 0.5417, 0.3125, 0.5417, 0.625, 0.0, 0.5625, 0.25, 0.5625, 0.0, 0.625, 0.25, 0.5625, 0.5, 0.5625, 0.25, 0.625, 0.5, 0.5625, 0.75, 0.5625, 0.5, 0.625, 0.75, 0.5625, 1.0, 0.5625, 0.75, 0.125, 0.5, 0.25, 0.55, 0.2376, 0.5514, 0.7188, 0.875, 0.75, 0.56, 0.7188, 0.56, 0.625, 0.875, 0.6562, 0.56, 0.625, 0.56, 0.6562, 0.875, 0.6875, 0.56, 0.6562, 0.56, 0.2188, 0.875, 0.25, 0.56, 0.2188, 0.56, 0.7812, 0.875, 0.8125, 0.56, 0.7812, 0.56, 0.75, 0.875, 0.7812, 0.56, 0.75, 0.56, 0.8438, 0.875, 0.875, 0.56, 0.8438, 0.56, 0.0, 0.875, 0.03125, 0.56, 0.0, 0.56, 0.4688, 0.875, 0.5, 0.56, 0.4688, 0.56, 0.1562, 0.875, 0.1875, 0.56, 0.1562, 0.56, 0.5, 0.875, 0.5312, 0.56, 0.5, 0.56, 0.03125, 0.875, 0.0625, 0.56, 0.03125, 0.56, 0.875, 0.875, 0.9062, 0.56, 0.875, 0.56, 0.4062, 0.875, 0.4375, 0.56, 0.4062, 0.56, 0.9062, 0.875, 0.9375, 0.56, 0.9062, 0.56, 0.5938, 0.875, 0.625, 0.56, 0.5938, 0.56, 0.09375, 0.875, 0.125, 0.56, 0.09375, 0.56, 0.1875, 0.875, 0.2188, 0.56, 0.1875, 0.56, 0.125, 0.75, 0.2376, 0.6986, 0.25, 0.7, 0.5625, 0.56, 0.5938, 0.875, 0.5938, 0.56, 0.375, 0.875, 0.4062, 0.56, 0.375, 0.56, 0.3125, 0.875, 0.3438, 0.56, 0.3125, 0.56, 0.9688, 0.875, 1.0, 0.56, 0.9688, 0.56, 0.8125, 0.56, 0.8438, 0.875, 0.8438, 0.56, 0.25, 0.875, 0.2812, 0.56, 0.25, 0.56, 0.6875, 0.875, 0.7188, 0.56, 0.6875, 0.56, 0.4375, 0.875, 0.4688, 0.56, 0.4375, 0.56, 0.0625, 0.875, 0.09375, 0.56, 0.0625, 0.56, 0.9375, 0.875, 0.9688, 0.56, 0.9375, 0.56, 0.5312, 0.875, 0.5625, 0.56, 0.5312, 0.56, 0.2812, 0.875, 0.3125, 0.56, 0.2812, 0.56, 0.125, 0.875, 0.1562, 0.56, 0.125, 0.56, 0.3438, 0.875, 0.375, 0.56, 0.3438, 0.56, 0.7188, 0.0, 0.75, 0.125, 0.6875, 0.125, 0.75, 0.25, 0.6875, 0.375, 0.6875, 0.25, 0.75, 0.25, 0.6875, 0.125, 0.75, 0.125, 0.75, 0.375, 0.6875, 0.5, 0.6875, 0.375, 0.6875, 0.25, 0.625, 0.125, 0.6875, 0.125, 0.6875, 0.5, 0.625, 0.375, 0.6875, 0.375, 0.6562, 0.0, 0.6875, 0.125, 0.625, 0.125, 0.6875, 0.25, 0.625, 0.375, 0.625, 0.25, 0.625, 0.125, 0.5625, 0.25, 0.5625, 0.125, 0.625, 0.375, 0.5625, 0.5, 0.5625, 0.375, 0.5938, 0.0, 0.625, 0.125, 0.5625, 0.125, 0.625, 0.25, 0.5625, 0.375, 0.5625, 0.25, 0.5313, 0.0, 0.5625, 0.125, 0.5, 0.125, 0.5625, 0.375, 0.5, 0.25, 0.5625, 0.25, 0.5625, 0.125, 0.5, 0.25, 0.5, 0.125, 0.5625, 0.375, 0.5, 0.5, 0.5, 0.375, 0.4688, 0.0, 0.5, 0.125, 0.4375, 0.125, 0.5, 0.25, 0.4375, 0.375, 0.4375, 0.25, 0.5, 0.25, 0.4375, 0.125, 0.5, 0.125, 0.5, 0.5, 0.4375, 0.375, 0.5, 0.375, 0.4375, 0.25, 0.375, 0.125, 0.4375, 0.125, 0.4375, 0.375, 0.375, 0.5, 0.375, 0.375, 0.4063, 0.0, 0.4375, 0.125, 0.375, 0.125, 0.4375, 0.375, 0.375, 0.25, 0.4375, 0.25, 0.375, 0.125, 0.3125, 0.25, 0.3125, 0.125, 0.375, 0.5, 0.3125, 0.375, 0.375, 0.375, 0.3438, 0.0, 0.375, 0.125, 0.3125, 0.125, 0.375, 0.375, 0.3125, 0.25, 0.375, 0.25, 0.2812, 0.0, 0.3125, 0.125, 0.25, 0.125, 0.3125, 0.375, 0.25, 0.25, 0.3125, 0.25, 0.3125, 0.125, 0.25, 0.25, 0.25, 0.125, 0.3125, 0.5, 0.25, 0.375, 0.3125, 0.375, 0.25, 0.25, 0.1875, 0.375, 0.1875, 0.25, 0.25, 0.25, 0.1875, 0.125, 0.25, 0.125, 0.25, 0.375, 0.1875, 0.5, 0.1875, 0.375, 0.2187, 0.0, 0.25, 0.125, 0.1875, 0.125, 0.1875, 0.25, 0.125, 0.125, 0.1875, 0.125, 0.1875, 0.375, 0.125, 0.5, 0.125, 0.375, 0.1562, 0.0, 0.1875, 0.125, 0.125, 0.125, 0.1875, 0.25, 0.125, 0.375, 0.125, 0.25, 0.125, 0.5, 0.0625, 0.375, 0.125, 0.375, 0.09375, 0.0, 0.125, 0.125, 0.0625, 0.125, 0.125, 0.375, 0.0625, 0.25, 0.125, 0.25, 0.125, 0.25, 0.0625, 0.125, 0.125, 0.125, 0.03125, 0.0, 0.0625, 0.125, 0.0, 0.125, 0.0625, 0.25, 0.0, 0.375, 0.0, 0.25, 0.0625, 0.25, 0.0, 0.125, 0.0625, 0.125, 0.0625, 0.375, 0.0, 0.5, 0.0, 0.375, 1.0, 0.125, 0.9375, 0.25, 0.9375, 0.125, 1.0, 0.375, 0.9375, 0.5, 0.9375, 0.375, 0.9687, 0.0, 1.0, 0.125, 0.9375, 0.125, 1.0, 0.25, 0.9375, 0.375, 0.9375, 0.25, 0.9375, 0.25, 0.875, 0.125, 0.9375, 0.125, 0.9375, 0.5, 0.875, 0.375, 0.9375, 0.375, 0.9062, 0.0, 0.9375, 0.125, 0.875, 0.125, 0.9375, 0.375, 0.875, 0.25, 0.9375, 0.25, 0.8437, 0.0, 0.875, 0.125, 0.8125, 0.125, 0.875, 0.375, 0.8125, 0.25, 0.875, 0.25, 0.875, 0.25, 0.8125, 0.125, 0.875, 0.125, 0.875, 0.5, 0.8125, 0.375, 0.875, 0.375, 0.7812, 0.0, 0.8125, 0.125, 0.75, 0.125, 0.8125, 0.25, 0.75, 0.375, 0.75, 0.25, 0.8125, 0.25, 0.75, 0.125, 0.8125, 0.125, 0.8125, 0.5, 0.75, 0.375, 0.8125, 0.375, 1.0, 1.0, 0.9375, 0.5, 1.0, 0.5, 0.9375, 1.0, 0.875, 0.5, 0.9375, 0.5, 0.875, 1.0, 0.8125, 0.5, 0.875, 0.5, 0.8125, 1.0, 0.75, 0.5, 0.8125, 0.5, 0.75, 1.0, 0.6875, 0.5, 0.75, 0.5, 0.6875, 0.5, 0.625, 1.0, 0.625, 0.5, 0.625, 1.0, 0.5625, 0.5, 0.625, 0.5, 0.5625, 0.5, 0.5, 1.0, 0.5, 0.5, 0.5, 1.0, 0.4375, 0.5, 0.5, 0.5, 0.4375, 0.5, 0.375, 1.0, 0.375, 0.5, 0.375, 0.5, 0.3125, 1.0, 0.3125, 0.5, 0.3125, 1.0, 0.25, 0.5, 0.3125, 0.5, 0.25, 1.0, 0.1875, 0.5, 0.25, 0.5, 0.1875, 1.0, 0.125, 0.5, 0.1875, 0.5, 0.49, 0.25, 0.4197, 0.4197, 0.08029, 0.08029, 0.125, 0.5, 0.0625, 1.0, 0.0625, 0.5, 0.0625, 1.0, 0.0, 0.5, 0.0625, 0.5, 0.8418, 0.02827, 0.5283, 0.1582, 0.6582, 0.4717, 0.7188, 0.0, 0.75, 0.125, 0.6875, 0.125, 0.75, 0.25, 0.6875, 0.375, 0.6875, 0.25, 0.75, 0.25, 0.6875, 0.125, 0.75, 0.125, 0.75, 0.375, 0.6875, 0.5, 0.6875, 0.375, 0.6875, 0.125, 0.625, 0.25, 0.625, 0.125, 0.6875, 0.375, 0.625, 0.5, 0.625, 0.375, 0.6562, 0.0, 0.6875, 0.125, 0.625, 0.125, 0.6875, 0.25, 0.625, 0.375, 0.625, 0.25, 0.625, 0.25, 0.5625, 0.125, 0.625, 0.125, 0.625, 0.5, 0.5625, 0.375, 0.625, 0.375, 0.5938, 0.0, 0.625, 0.125, 0.5625, 0.125, 0.625, 0.375, 0.5625, 0.25, 0.625, 0.25, 0.5313, 0.0, 0.5625, 0.125, 0.5, 0.125, 0.5625, 0.375, 0.5, 0.25, 0.5625, 0.25, 0.5625, 0.125, 0.5, 0.25, 0.5, 0.125, 0.5625, 0.375, 0.5, 0.5, 0.5, 0.375, 0.4688, 0.0, 0.5, 0.125, 0.4375, 0.125, 0.5, 0.375, 0.4375, 0.25, 0.5, 0.25, 0.5, 0.125, 0.4375, 0.25, 0.4375, 0.125, 0.5, 0.5, 0.4375, 0.375, 0.5, 0.375, 0.4375, 0.25, 0.375, 0.125, 0.4375, 0.125, 0.4375, 0.375, 0.375, 0.5, 0.375, 0.375, 0.4063, 0.0, 0.4375, 0.125, 0.375, 0.125, 0.4375, 0.375, 0.375, 0.25, 0.4375, 0.25, 0.375, 0.25, 0.3125, 0.125, 0.375, 0.125, 0.375, 0.5, 0.3125, 0.375, 0.375, 0.375, 0.3438, 0.0, 0.375, 0.125, 0.3125, 0.125, 0.375, 0.375, 0.3125, 0.25, 0.375, 0.25, 0.2812, 0.0, 0.3125, 0.125, 0.25, 0.125, 0.3125, 0.375, 0.25, 0.25, 0.3125, 0.25, 0.3125, 0.125, 0.25, 0.25, 0.25, 0.125, 0.3125, 0.375, 0.25, 0.5, 0.25, 0.375, 0.25, 0.375, 0.1875, 0.25, 0.25, 0.25, 0.25, 0.25, 0.1875, 0.125, 0.25, 0.125, 0.25, 0.375, 0.1875, 0.5, 0.1875, 0.375, 0.2187, 0.0, 0.25, 0.125, 0.1875, 0.125, 0.1875, 0.25, 0.125, 0.125, 0.1875, 0.125, 0.1875, 0.375, 0.125, 0.5, 0.125, 0.375, 0.1562, 0.0, 0.1875, 0.125, 0.125, 0.125, 0.1875, 0.375, 0.125, 0.25, 0.1875, 0.25, 0.125, 0.375, 0.0625, 0.5, 0.0625, 0.375, 0.09375, 0.0, 0.125, 0.125, 0.0625, 0.125, 0.125, 0.375, 0.0625, 0.25, 0.125, 0.25, 0.125, 0.25, 0.0625, 0.125, 0.125, 0.125, 0.03125, 0.0, 0.0625, 0.125, 0.0, 0.125, 0.0625, 0.375, 0.0, 0.25, 0.0625, 0.25, 0.0625, 0.25, 0.0, 0.125, 0.0625, 0.125, 0.0625, 0.375, 0.0, 0.5, 0.0, 0.375, 1.0, 0.25, 0.9375, 0.125, 1.0, 0.125, 1.0, 0.5, 0.9375, 0.375, 1.0, 0.375, 0.9687, 0.0, 1.0, 0.125, 0.9375, 0.125, 1.0, 0.25, 0.9375, 0.375, 0.9375, 0.25, 0.9375, 0.25, 0.875, 0.125, 0.9375, 0.125, 0.9375, 0.375, 0.875, 0.5, 0.875, 0.375, 0.9062, 0.0, 0.9375, 0.125, 0.875, 0.125, 0.9375, 0.25, 0.875, 0.375, 0.875, 0.25, 0.8437, 0.0, 0.875, 0.125, 0.8125, 0.125, 0.875, 0.375, 0.8125, 0.25, 0.875, 0.25, 0.875, 0.125, 0.8125, 0.25, 0.8125, 0.125, 0.875, 0.5, 0.8125, 0.375, 0.875, 0.375, 0.7812, 0.0, 0.8125, 0.125, 0.75, 0.125, 0.8125, 0.375, 0.75, 0.25, 0.8125, 0.25, 0.8125, 0.125, 0.75, 0.25, 0.75, 0.125, 0.8125, 0.5, 0.75, 0.375, 0.8125, 0.375, 1.0, 1.0, 0.9375, 0.5, 1.0, 0.5, 0.9375, 1.0, 0.875, 0.5, 0.9375, 0.5, 0.875, 1.0, 0.8125, 0.5, 0.875, 0.5, 0.8125, 1.0, 0.75, 0.5, 0.8125, 0.5, 0.75, 1.0, 0.6875, 0.5, 0.75, 0.5, 0.6875, 1.0, 0.625, 0.5, 0.6875, 0.5, 0.625, 1.0, 0.5625, 0.5, 0.625, 0.5, 0.5625, 1.0, 0.5, 0.5, 0.5625, 0.5, 0.5, 1.0, 0.4375, 0.5, 0.5, 0.5, 0.4375, 0.5, 0.375, 1.0, 0.375, 0.5, 0.375, 0.5, 0.3125, 1.0, 0.3125, 0.5, 0.3125, 1.0, 0.25, 0.5, 0.3125, 0.5, 0.25, 1.0, 0.1875, 0.5, 0.25, 0.5, 0.1875, 1.0, 0.125, 0.5, 0.1875, 0.5, 0.25, 0.01, 0.4197, 0.08029, 0.4197, 0.4197, 0.125, 1.0, 0.0625, 0.5, 0.125, 0.5, 0.0625, 1.0, 0.0, 0.5, 0.0625, 0.5, 0.9717, 0.3418, 0.8418, 0.02827, 0.5283, 0.1582, 0.25, 0.9434, 0.2188, 0.5566, 0.25, 0.5566, 0.2188, 0.9434, 0.1875, 0.5566, 0.2188, 0.5566, 0.1875, 0.9434, 0.1562, 0.5566, 0.1875, 0.5566, 0.1562, 0.9434, 0.125, 0.5566, 0.1562, 0.5566, 0.125, 0.9434, 0.09375, 0.5566, 0.125, 0.5566, 0.09375, 0.9434, 0.0625, 0.5566, 0.09375, 0.5566, 0.0625, 0.9434, 0.03125, 0.5566, 0.0625, 0.5566, 0.0, 0.0, 0.0, 0.0, 0.0, 0.0, 1.0, 0.9434, 0.9687, 0.5566, 1.0, 0.5566, 0.03125, 0.9434, 0.0, 0.5566, 0.03125, 0.5566, 0.9688, 0.9434, 0.9375, 0.5566, 0.9687, 0.5566, 0.9375, 0.9434, 0.9062, 0.5566, 0.9375, 0.5566, 0.9062, 0.9434, 0.875, 0.5566, 0.9062, 0.5566, 0.875, 0.9434, 0.8438, 0.5566, 0.875, 0.5566, 0.8438, 0.9434, 0.8125, 0.5566, 0.8437, 0.5566, 0.8125, 0.9434, 0.7812, 0.5566, 0.8125, 0.5566, 0.7812, 0.9434, 0.75, 0.5566, 0.7812, 0.5566, 0.75, 0.9434, 0.7188, 0.5566, 0.75, 0.5566, 0.2812, 0.9434, 0.25, 0.5566, 0.2812, 0.5566, 0.0, 0.0, 0.0, 0.0, 0.0, 0.0, 0.3125, 0.9434, 0.2812, 0.5566, 0.3125, 0.5566, 0.7188, 0.9434, 0.6875, 0.5566, 0.7188, 0.5566, 0.3438, 0.9434, 0.3125, 0.5566, 0.3437, 0.5566, 0.6875, 0.9434, 0.6562, 0.5566, 0.6875, 0.5566, 0.375, 0.9434, 0.3438, 0.5566, 0.375, 0.5566, 0.6562, 0.9434, 0.625, 0.5566, 0.6562, 0.5566, 0.4062, 0.9434, 0.375, 0.5566, 0.4062, 0.5566, 0.625, 0.9434, 0.5938, 0.5566, 0.625, 0.5566, 0.4375, 0.9434, 0.4062, 0.5566, 0.4375, 0.5566, 0.5938, 0.9434, 0.5625, 0.5566, 0.5938, 0.5566, 0.4688, 0.9434, 0.4375, 0.5566, 0.4688, 0.5566, 0.5625, 0.9434, 0.5312, 0.5566, 0.5625, 0.5566, 0.0, 0.0, 0.0, 0.0, 0.0, 0.0, 0.5312, 0.9434, 0.5, 0.5566, 0.5312, 0.5566, 0.5, 0.9434, 0.4688, 0.5566, 0.5, 0.5566, 0.0, 0.0, 0.0, 0.0, 0.0, 0.0, 0.25, 0.4167, 0.2781, 0.3912, 0.2825, 0.4135, 0.2175, 0.4135, 0.25, 0.394, 0.25, 0.4167, 0.1862, 0.404, 0.2219, 0.3912, 0.2175, 0.4135, 0.3138, 0.404, 0.2781, 0.3912, 0.3051, 0.383, 0.1574, 0.3886, 0.1949, 0.383, 0.1862, 0.404, 0.3138, 0.404, 0.33, 0.3697, 0.3426, 0.3886, 0.3679, 0.3679, 0.33, 0.3697, 0.3518, 0.3518, 0.1321, 0.3679, 0.17, 0.3697, 0.1574, 0.3886, 0.3679, 0.3679, 0.3697, 0.33, 0.3886, 0.3426, 0.1321, 0.3679, 0.1303, 0.33, 0.1482, 0.3518, 0.3886, 0.3426, 0.383, 0.3051, 0.404, 0.3138, 0.1114, 0.3426, 0.117, 0.3051, 0.1303, 0.33, 0.09596, 0.3138, 0.1088, 0.2781, 0.117, 0.3051, 0.4167, 0.25, 0.3912, 0.2781, 0.394, 0.25, 0.4135, 0.2175, 0.394, 0.25, 0.3912, 0.2219, 0.404, 0.1862, 0.3912, 0.2219, 0.383, 0.1949, 0.4135, 0.2825, 0.383, 0.3051, 0.3912, 0.2781, 0.3679, 0.1321, 0.33, 0.1303, 0.3426, 0.1114, 0.3679, 0.1321, 0.3697, 0.17, 0.3518, 0.1482, 0.404, 0.1862, 0.3697, 0.17, 0.3886, 0.1574, 0.3426, 0.1114, 0.3051, 0.117, 0.3138, 0.09596, 0.2825, 0.08647, 0.3051, 0.117, 0.2781, 0.1088, 0.25, 0.08326, 0.2219, 0.1088, 0.2175, 0.08647, 0.2825, 0.08647, 0.25, 0.106, 0.25, 0.08326, 0.1862, 0.09596, 0.17, 0.1303, 0.1574, 0.1114, 0.1321, 0.1321, 0.17, 0.1303, 0.1482, 0.1482, 0.1862, 0.09596, 0.2219, 0.1088, 0.1949, 0.117, 0.1114, 0.1574, 0.1482, 0.1482, 0.1303, 0.17, 0.1114, 0.1574, 0.117, 0.1949, 0.09596, 0.1862, 0.08326, 0.25, 0.1088, 0.2219, 0.106, 0.25, 0.09596, 0.1862, 0.1088, 0.2219, 0.08647, 0.2175, 0.08647, 0.2825, 0.106, 0.25, 0.1088, 0.2781, 0.9688, 0.9496, 1.0, 0.5417, 0.9688, 0.5417, 1.0, 0.9434, 0.9702, 1.0, 0.9687, 0.9434, 0.9375, 0.9434, 0.9673, 1.0, 0.939, 1.0, 0.9062, 0.9434, 0.936, 1.0, 0.9077, 1.0, 0.875, 0.9434, 0.9048, 1.0, 0.8765, 1.0, 0.875, 0.9434, 0.8452, 1.0, 0.8438, 0.9434, 0.8438, 0.9434, 0.814, 1.0, 0.8125, 0.9434, 0.7812, 0.9434, 0.811, 1.0, 0.7827, 1.0, 0.75, 0.9434, 0.7798, 1.0, 0.7515, 1.0, 0.75, 0.9434, 0.7202, 1.0, 0.7188, 0.9434, 0.7188, 0.9434, 0.689, 1.0, 0.6875, 0.9434, 0.6562, 0.9434, 0.686, 1.0, 0.6577, 1.0, 0.625, 0.9434, 0.6548, 1.0, 0.6265, 1.0, 0.625, 0.9434, 0.5952, 1.0, 0.5938, 0.9434, 0.5938, 0.9434, 0.564, 1.0, 0.5625, 0.9434, 0.5625, 0.9434, 0.5327, 1.0, 0.5312, 0.9434, 0.5312, 0.9434, 0.5015, 1.0, 0.5, 0.9434, 0.5, 0.9434, 0.4702, 1.0, 0.4688, 0.9434, 0.4375, 0.9434, 0.4673, 1.0, 0.439, 1.0, 0.4375, 0.9434, 0.4077, 1.0, 0.4062, 0.9434, 0.375, 0.9434, 0.4048, 1.0, 0.3765, 1.0, 0.375, 0.9434, 0.3452, 1.0, 0.3437, 0.9434, 0.3125, 0.9434, 0.3423, 1.0, 0.314, 1.0, 0.2812, 0.9434, 0.311, 1.0, 0.2827, 1.0, 0.25, 0.9434, 0.2798, 1.0, 0.2515, 1.0, 0.2188, 0.9434, 0.2485, 1.0, 0.2202, 1.0, 0.1875, 0.9434, 0.2173, 1.0, 0.189, 1.0, 0.1562, 0.9434, 0.186, 1.0, 0.1577, 1.0, 0.1562, 0.9434, 0.1265, 1.0, 0.125, 0.9434, 0.125, 0.9434, 0.09523, 1.0, 0.09375, 0.9434, 0.09375, 0.9434, 0.06398, 1.0, 0.0625, 0.9434, 0.0625, 0.9434, 0.03273, 1.0, 0.03125, 0.9434, 0.03125, 0.9434, 0.00148, 1.0, 0.0, 0.9434, 0.25, 0.4673, 0.25, 0.4167, 0.2825, 0.4135, 0.9687, 0.5566, 1.0, 0.5, 1.0, 0.5566, 0.9375, 0.5566, 0.9688, 0.5, 0.9687, 0.5566, 0.9062, 0.5566, 0.9375, 0.5, 0.9375, 0.5566, 0.9062, 0.5566, 0.875, 0.5, 0.9062, 0.5, 0.8438, 0.5566, 0.875, 0.5, 0.875, 0.5566, 0.8125, 0.5566, 0.8438, 0.5, 0.8437, 0.5566, 0.8125, 0.5566, 0.7812, 0.5, 0.8125, 0.5, 0.7812, 0.5566, 0.75, 0.5, 0.7812, 0.5, 0.7188, 0.5566, 0.75, 0.5, 0.75, 0.5566, 0.6875, 0.5566, 0.7188, 0.5, 0.7188, 0.5566, 0.6875, 0.5566, 0.6562, 0.5, 0.6875, 0.5, 0.6562, 0.5566, 0.625, 0.5, 0.6562, 0.5, 0.5938, 0.5566, 0.625, 0.5, 0.625, 0.5566, 0.5938, 0.5566, 0.5625, 0.5, 0.5938, 0.5, 0.5625, 0.5566, 0.5312, 0.5, 0.5625, 0.5, 0.5312, 0.5566, 0.5, 0.5, 0.5312, 0.5, 0.4688, 0.5566, 0.5, 0.5, 0.5, 0.5566, 0.4375, 0.5566, 0.4688, 0.5, 0.4688, 0.5566, 0.4062, 0.5566, 0.4375, 0.5, 0.4375, 0.5566, 0.4062, 0.5566, 0.375, 0.5, 0.4062, 0.5, 0.375, 0.5566, 0.3438, 0.5, 0.375, 0.5, 0.3437, 0.5566, 0.3125, 0.5, 0.3438, 0.5, 0.3125, 0.5566, 0.2812, 0.5, 0.3125, 0.5, 0.25, 0.5566, 0.2812, 0.5, 0.2812, 0.5566, 0.2188, 0.5566, 0.25, 0.5, 0.25, 0.5566, 0.1875, 0.5566, 0.2188, 0.5, 0.2188, 0.5566, 0.1562, 0.5566, 0.1875, 0.5, 0.1875, 0.5566, 0.125, 0.5566, 0.1562, 0.5, 0.1562, 0.5566, 0.125, 0.5566, 0.09375, 0.5, 0.125, 0.5, 0.09375, 0.5566, 0.0625, 0.5, 0.09375, 0.5, 0.0625, 0.5566, 0.03125, 0.5, 0.0625, 0.5, 0.03125, 0.5566, 0.0, 0.5, 0.03125, 0.5, 0.0, 0.0, 0.0, 0.0, 0.0, 0.0, 0.5, 0.75, 0.375, 1.0, 0.375, 0.75, 0.5, 0.5, 0.375, 0.75, 0.375, 0.5, 0.5, 0.4167, 0.5, 0.4167, 0.5, 0.4167, 0.5, 0.0, 0.375, 0.25, 0.375, 0.0, 0.5625, 0.75, 0.5, 1.0, 0.5, 0.75, 0.5625, 0.5, 0.5, 0.75, 0.5, 0.5, 0.5, 0.4167, 0.5, 0.3333, 0.5625, 0.25, 0.5625, 0.0, 0.5, 0.25, 0.5, 0.0, 0.5, 0.75, 0.5, 1.0, 0.5, 0.75, 0.5, 0.5, 0.5, 0.75, 0.5, 0.5, 0.5, 0.25, 0.5, 0.3333, 0.5, 0.25, 0.5, 0.25, 0.5, 0.0, 0.5, 0.0, 0.5625, 1.0, 0.5625, 0.75, 0.5625, 1.0, 0.5625, 0.5, 0.5625, 0.75, 0.5625, 0.75, 0.5625, 0.25, 0.5625, 0.5, 0.5625, 0.5, 0.5625, 0.25, 0.5625, 0.0, 0.5625, 0.25, 0.5, 0.4167, 0.5, 0.5, 0.5, 0.5, 0.5, 0.3333, 0.5, 0.3333, 0.5, 0.3333, 0.5, 0.4167, 0.5, 0.3333, 0.5, 0.3333, 0.5, 0.4167, 0.5, 0.3333, 0.5, 0.4167, 0.0, 0.0, 0.0, 0.0, 0.0, 0.0, 0.0, 0.0, 0.0, 0.0, 0.0, 0.0, 0.0, 0.0, 0.0, 0.0, 0.0, 0.0, 0.0, 0.0, 0.0, 0.0, 0.0, 0.0, 0.0, 0.0, 0.0, 0.0, 0.0, 0.0, 0.0, 0.0, 0.0, 0.0, 0.0, 0.0, 0.4631, 0.2076, 0.4673, 0.25, 0.4135, 0.2175, 0.4673, 0.25, 0.4167, 0.25, 0.4135, 0.2175, 0.4306, 0.1293, 0.4507, 0.1669, 0.404, 0.1862, 0.4507, 0.1669, 0.4631, 0.2076, 0.4135, 0.2175, 0.3707, 0.06935, 0.4036, 0.09637, 0.3679, 0.1321, 0.4036, 0.09637, 0.4306, 0.1293, 0.3679, 0.1321, 0.2924, 0.03691, 0.3331, 0.04927, 0.3138, 0.09596, 0.3331, 0.04927, 0.3707, 0.06935, 0.3426, 0.1114, 0.2076, 0.03691, 0.25, 0.03274, 0.2175, 0.08647, 0.25, 0.03274, 0.2924, 0.03691, 0.25, 0.08326, 0.2175, 0.08647, 0.25, 0.03274, 0.25, 0.08326, 0.1293, 0.06935, 0.1669, 0.04928, 0.1862, 0.09596, 0.1669, 0.04928, 0.2076, 0.03691, 0.1862, 0.09596, 0.06935, 0.1293, 0.09637, 0.09637, 0.1114, 0.1574, 0.09637, 0.09637, 0.1293, 0.06935, 0.1321, 0.1321, 0.1114, 0.1574, 0.09637, 0.09637, 0.1321, 0.1321, 0.03691, 0.2076, 0.04928, 0.1669, 0.08647, 0.2175, 0.04928, 0.1669, 0.06935, 0.1293, 0.09596, 0.1862, 0.08647, 0.2175, 0.04928, 0.1669, 0.09596, 0.1862, 0.08326, 0.25, 0.03274, 0.25, 0.03691, 0.2076, 0.08647, 0.2175, 0.08326, 0.25, 0.03691, 0.2076, 0.1862, 0.09596, 0.2076, 0.03691, 0.2175, 0.08647, 0.3331, 0.04927, 0.3426, 0.1114, 0.3138, 0.09596, 0.4507, 0.1669, 0.4135, 0.2175, 0.404, 0.1862, 0.09596, 0.1862, 0.06935, 0.1293, 0.1114, 0.1574, 0.4306, 0.1293, 0.404, 0.1862, 0.3886, 0.1574, 0.4306, 0.1293, 0.3886, 0.1574, 0.3679, 0.1321, 0.3707, 0.06935, 0.3679, 0.1321, 0.3426, 0.1114, 0.1574, 0.1114, 0.1321, 0.1321, 0.1293, 0.06935, 0.1862, 0.09596, 0.1574, 0.1114, 0.1293, 0.06935, 0.2924, 0.03691, 0.3138, 0.09596, 0.2825, 0.08647, 0.0, 0.9496, 0.03125, 0.9496, 0.03125, 0.5417, 0.6875, 0.9496, 0.7188, 0.9496, 0.7188, 0.5417, 0.5312, 0.9496, 0.5625, 0.9496, 0.5625, 0.5417, 0.5938, 0.9496, 0.625, 0.9496, 0.625, 0.5417, 0.75, 0.9496, 0.7812, 0.9496, 0.7812, 0.5417, 0.1875, 0.9496, 0.2188, 0.9496, 0.2188, 0.5417, 0.125, 0.9496, 0.1562, 0.9496, 0.1562, 0.5417, 0.03125, 0.9496, 0.0625, 0.9496, 0.0625, 0.5417, 0.4375, 0.9496, 0.4688, 0.9496, 0.4688, 0.5417, 0.7812, 0.9496, 0.8125, 0.9496, 0.8125, 0.5417, 0.4688, 0.9496, 0.5, 0.9496, 0.5, 0.5417, 0.9375, 0.9496, 0.9688, 0.9496, 0.9688, 0.5417, 0.8438, 0.9496, 0.875, 0.9496, 0.875, 0.5417, 0.375, 0.9496, 0.4062, 0.9496, 0.4062, 0.5417, 0.7188, 0.9496, 0.75, 0.9496, 0.75, 0.5417, 0.09375, 0.9496, 0.125, 0.9496, 0.125, 0.5417, 0.5625, 0.9496, 0.5938, 0.9496, 0.5938, 0.5417, 0.875, 0.9496, 0.9062, 0.9496, 0.9062, 0.5417, 0.2188, 0.9496, 0.25, 0.9496, 0.25, 0.5417, 0.625, 0.9496, 0.6562, 0.9496, 0.6562, 0.5417, 0.3438, 0.9496, 0.375, 0.9496, 0.375, 0.5417, 0.2812, 0.9496, 0.3125, 0.9496, 0.3125, 0.5417, 0.1562, 0.9496, 0.1875, 0.9496, 0.1875, 0.5417, 0.6562, 0.9496, 0.6875, 0.9496, 0.6875, 0.5417, 0.4062, 0.9496, 0.4375, 0.9496, 0.4375, 0.5417, 0.9062, 0.9496, 0.9375, 0.9496, 0.9375, 0.5417, 0.25, 0.9496, 0.2812, 0.9496, 0.2812, 0.5417, 0.0625, 0.9496, 0.09375, 0.9496, 0.09375, 0.5417, 0.5, 0.9496, 0.5312, 0.9496, 0.5312, 0.5417, 0.8125, 0.9496, 0.8438, 0.9496, 0.8438, 0.5417, 0.3125, 0.9496, 0.3438, 0.9496, 0.3438, 0.5417, 0.625, 0.0, 0.625, 0.25, 0.5625, 0.25, 0.625, 0.25, 0.625, 0.5, 0.5625, 0.5, 0.625, 0.5, 0.625, 0.75, 0.5625, 0.75, 0.625, 0.75, 0.625, 1.0, 0.5625, 1.0, 0.375, 0.5, 0.3134, 0.625, 0.3122, 0.6104, 0.375, 0.5, 0.3122, 0.6104, 0.3086, 0.5963, 0.1878, 0.6104, 0.1866, 0.625, 0.125, 0.5, 0.1914, 0.5963, 0.1878, 0.6104, 0.125, 0.5, 0.375, 0.5, 0.3086, 0.5963, 0.3027, 0.5833, 0.375, 0.5, 0.3027, 0.5833, 0.2948, 0.572, 0.1973, 0.5833, 0.1914, 0.5963, 0.125, 0.5, 0.2052, 0.572, 0.1973, 0.5833, 0.125, 0.5, 0.375, 0.5, 0.2948, 0.572, 0.2852, 0.5626, 0.375, 0.5, 0.2852, 0.5626, 0.2743, 0.5557, 0.2148, 0.5626, 0.2052, 0.572, 0.125, 0.5, 0.2257, 0.5557, 0.2148, 0.5626, 0.125, 0.5, 0.125, 0.5, 0.375, 0.5, 0.25, 0.55, 0.375, 0.5, 0.2743, 0.5557, 0.2624, 0.5514, 0.375, 0.5, 0.2624, 0.5514, 0.25, 0.55, 0.2376, 0.5514, 0.2257, 0.5557, 0.125, 0.5, 0.7188, 0.875, 0.75, 0.875, 0.75, 0.56, 0.625, 0.875, 0.6562, 0.875, 0.6562, 0.56, 0.6562, 0.875, 0.6875, 0.875, 0.6875, 0.56, 0.2188, 0.875, 0.25, 0.875, 0.25, 0.56, 0.7812, 0.875, 0.8125, 0.875, 0.8125, 0.56, 0.75, 0.875, 0.7812, 0.875, 0.7812, 0.56, 0.8438, 0.875, 0.875, 0.875, 0.875, 0.56, 0.0, 0.875, 0.03125, 0.875, 0.03125, 0.56, 0.4688, 0.875, 0.5, 0.875, 0.5, 0.56, 0.1562, 0.875, 0.1875, 0.875, 0.1875, 0.56, 0.5, 0.875, 0.5312, 0.875, 0.5312, 0.56, 0.03125, 0.875, 0.0625, 0.875, 0.0625, 0.56, 0.875, 0.875, 0.9062, 0.875, 0.9062, 0.56, 0.4062, 0.875, 0.4375, 0.875, 0.4375, 0.56, 0.9062, 0.875, 0.9375, 0.875, 0.9375, 0.56, 0.5938, 0.875, 0.625, 0.875, 0.625, 0.56, 0.09375, 0.875, 0.125, 0.875, 0.125, 0.56, 0.1875, 0.875, 0.2188, 0.875, 0.2188, 0.56, 0.3122, 0.6396, 0.3134, 0.625, 0.375, 0.75, 0.3134, 0.625, 0.375, 0.5, 0.375, 0.75, 0.125, 0.75, 0.125, 0.5, 0.1866, 0.625, 0.125, 0.75, 0.1866, 0.625, 0.1878, 0.6396, 0.3086, 0.6537, 0.3122, 0.6396, 0.375, 0.75, 0.125, 0.75, 0.1878, 0.6396, 0.1914, 0.6537, 0.125, 0.75, 0.1914, 0.6537, 0.1973, 0.6667, 0.3027, 0.6667, 0.3086, 0.6537, 0.375, 0.75, 0.2948, 0.678, 0.3027, 0.6667, 0.375, 0.75, 0.125, 0.75, 0.1973, 0.6667, 0.2052, 0.678, 0.125, 0.75, 0.2052, 0.678, 0.2148, 0.6874, 0.2852, 0.6874, 0.2948, 0.678, 0.375, 0.75, 0.2743, 0.6943, 0.2852, 0.6874, 0.375, 0.75, 0.125, 0.75, 0.2148, 0.6874, 0.2257, 0.6943, 0.125, 0.75, 0.2257, 0.6943, 0.2376, 0.6986, 0.2743, 0.6943, 0.375, 0.75, 0.2624, 0.6986, 0.375, 0.75, 0.125, 0.75, 0.25, 0.7, 0.2624, 0.6986, 0.375, 0.75, 0.25, 0.7, 0.5625, 0.56, 0.5625, 0.875, 0.5938, 0.875, 0.375, 0.875, 0.4062, 0.875, 0.4062, 0.56, 0.3125, 0.875, 0.3438, 0.875, 0.3438, 0.56, 0.9688, 0.875, 1.0, 0.875, 1.0, 0.56, 0.8125, 0.56, 0.8125, 0.875, 0.8438, 0.875, 0.25, 0.875, 0.2812, 0.875, 0.2812, 0.56, 0.6875, 0.875, 0.7188, 0.875, 0.7188, 0.56, 0.4375, 0.875, 0.4688, 0.875, 0.4688, 0.56, 0.0625, 0.875, 0.09375, 0.875, 0.09375, 0.56, 0.9375, 0.875, 0.9688, 0.875, 0.9688, 0.56, 0.5312, 0.875, 0.5625, 0.875, 0.5625, 0.56, 0.2812, 0.875, 0.3125, 0.875, 0.3125, 0.56, 0.125, 0.875, 0.1562, 0.875, 0.1562, 0.56, 0.3438, 0.875, 0.375, 0.875, 0.375, 0.56, 0.75, 0.25, 0.75, 0.375, 0.6875, 0.375, 0.75, 0.25, 0.6875, 0.25, 0.6875, 0.125, 0.75, 0.375, 0.75, 0.5, 0.6875, 0.5, 0.6875, 0.25, 0.625, 0.25, 0.625, 0.125, 0.6875, 0.5, 0.625, 0.5, 0.625, 0.375, 0.6875, 0.25, 0.6875, 0.375, 0.625, 0.375, 0.625, 0.125, 0.625, 0.25, 0.5625, 0.25, 0.625, 0.375, 0.625, 0.5, 0.5625, 0.5, 0.625, 0.25, 0.625, 0.375, 0.5625, 0.375, 0.5625, 0.375, 0.5, 0.375, 0.5, 0.25, 0.5625, 0.125, 0.5625, 0.25, 0.5, 0.25, 0.5625, 0.375, 0.5625, 0.5, 0.5, 0.5, 0.5, 0.25, 0.5, 0.375, 0.4375, 0.375, 0.5, 0.25, 0.4375, 0.25, 0.4375, 0.125, 0.5, 0.5, 0.4375, 0.5, 0.4375, 0.375, 0.4375, 0.25, 0.375, 0.25, 0.375, 0.125, 0.4375, 0.375, 0.4375, 0.5, 0.375, 0.5, 0.4375, 0.375, 0.375, 0.375, 0.375, 0.25, 0.375, 0.125, 0.375, 0.25, 0.3125, 0.25, 0.375, 0.5, 0.3125, 0.5, 0.3125, 0.375, 0.375, 0.375, 0.3125, 0.375, 0.3125, 0.25, 0.3125, 0.375, 0.25, 0.375, 0.25, 0.25, 0.3125, 0.125, 0.3125, 0.25, 0.25, 0.25, 0.3125, 0.5, 0.25, 0.5, 0.25, 0.375, 0.25, 0.25, 0.25, 0.375, 0.1875, 0.375, 0.25, 0.25, 0.1875, 0.25, 0.1875, 0.125, 0.25, 0.375, 0.25, 0.5, 0.1875, 0.5, 0.1875, 0.25, 0.125, 0.25, 0.125, 0.125, 0.1875, 0.375, 0.1875, 0.5, 0.125, 0.5, 0.1875, 0.25, 0.1875, 0.375, 0.125, 0.375, 0.125, 0.5, 0.0625, 0.5, 0.0625, 0.375, 0.125, 0.375, 0.0625, 0.375, 0.0625, 0.25, 0.125, 0.25, 0.0625, 0.25, 0.0625, 0.125, 0.0625, 0.25, 0.0625, 0.375, 0.0, 0.375, 0.0625, 0.25, 0.0, 0.25, 0.0, 0.125, 0.0625, 0.375, 0.0625, 0.5, 0.0, 0.5, 1.0, 0.125, 1.0, 0.25, 0.9375, 0.25, 1.0, 0.375, 1.0, 0.5, 0.9375, 0.5, 1.0, 0.25, 1.0, 0.375, 0.9375, 0.375, 0.9375, 0.25, 0.875, 0.25, 0.875, 0.125, 0.9375, 0.5, 0.875, 0.5, 0.875, 0.375, 0.9375, 0.375, 0.875, 0.375, 0.875, 0.25, 0.875, 0.375, 0.8125, 0.375, 0.8125, 0.25, 0.875, 0.25, 0.8125, 0.25, 0.8125, 0.125, 0.875, 0.5, 0.8125, 0.5, 0.8125, 0.375, 0.8125, 0.25, 0.8125, 0.375, 0.75, 0.375, 0.8125, 0.25, 0.75, 0.25, 0.75, 0.125, 0.8125, 0.5, 0.75, 0.5, 0.75, 0.375, 1.0, 1.0, 0.9375, 1.0, 0.9375, 0.5, 0.9375, 1.0, 0.875, 1.0, 0.875, 0.5, 0.875, 1.0, 0.8125, 1.0, 0.8125, 0.5, 0.8125, 1.0, 0.75, 1.0, 0.75, 0.5, 0.75, 1.0, 0.6875, 1.0, 0.6875, 0.5, 0.6875, 0.5, 0.6875, 1.0, 0.625, 1.0, 0.625, 1.0, 0.5625, 1.0, 0.5625, 0.5, 0.5625, 0.5, 0.5625, 1.0, 0.5, 1.0, 0.5, 1.0, 0.4375, 1.0, 0.4375, 0.5, 0.4375, 0.5, 0.4375, 1.0, 0.375, 1.0, 0.375, 0.5, 0.375, 1.0, 0.3125, 1.0, 0.3125, 1.0, 0.25, 1.0, 0.25, 0.5, 0.25, 1.0, 0.1875, 1.0, 0.1875, 0.5, 0.1875, 1.0, 0.125, 1.0, 0.125, 0.5, 0.4197, 0.4197, 0.3418, 0.4717, 0.25, 0.49, 0.25, 0.49, 0.1582, 0.4717, 0.08029, 0.4197, 0.08029, 0.4197, 0.02827, 0.3418, 0.01, 0.25, 0.01, 0.25, 0.02827, 0.1582, 0.08029, 0.4197, 0.02827, 0.1582, 0.08029, 0.08029, 0.08029, 0.4197, 0.08029, 0.08029, 0.1582, 0.02827, 0.4197, 0.08029, 0.1582, 0.02827, 0.25, 0.01, 0.4197, 0.08029, 0.25, 0.01, 0.3418, 0.02827, 0.4197, 0.08029, 0.4197, 0.08029, 0.4717, 0.1582, 0.49, 0.25, 0.49, 0.25, 0.4717, 0.3418, 0.4197, 0.4197, 0.4197, 0.4197, 0.25, 0.49, 0.08029, 0.08029, 0.25, 0.49, 0.08029, 0.4197, 0.08029, 0.08029, 0.4197, 0.08029, 0.49, 0.25, 0.08029, 0.08029, 0.125, 0.5, 0.125, 1.0, 0.0625, 1.0, 0.0625, 1.0, 0.0, 1.0, 0.0, 0.5, 0.6582, 0.4717, 0.75, 0.49, 0.8418, 0.4717, 0.8418, 0.4717, 0.9197, 0.4197, 0.9717, 0.3418, 0.9717, 0.3418, 0.99, 0.25, 0.9717, 0.1582, 0.9717, 0.1582, 0.9197, 0.08029, 0.8418, 0.02827, 0.8418, 0.02827, 0.75, 0.01, 0.6582, 0.02827, 0.6582, 0.02827, 0.5803, 0.08029, 0.8418, 0.02827, 0.5803, 0.08029, 0.5283, 0.1582, 0.8418, 0.02827, 0.5283, 0.1582, 0.51, 0.25, 0.5283, 0.3418, 0.5283, 0.3418, 0.5803, 0.4197, 0.6582, 0.4717, 0.6582, 0.4717, 0.8418, 0.4717, 0.9717, 0.3418, 0.9717, 0.3418, 0.9717, 0.1582, 0.6582, 0.4717, 0.9717, 0.1582, 0.8418, 0.02827, 0.6582, 0.4717, 0.5283, 0.1582, 0.5283, 0.3418, 0.6582, 0.4717, 0.75, 0.25, 0.75, 0.375, 0.6875, 0.375, 0.75, 0.25, 0.6875, 0.25, 0.6875, 0.125, 0.75, 0.375, 0.75, 0.5, 0.6875, 0.5, 0.6875, 0.125, 0.6875, 0.25, 0.625, 0.25, 0.6875, 0.375, 0.6875, 0.5, 0.625, 0.5, 0.6875, 0.25, 0.6875, 0.375, 0.625, 0.375, 0.625, 0.25, 0.5625, 0.25, 0.5625, 0.125, 0.625, 0.5, 0.5625, 0.5, 0.5625, 0.375, 0.625, 0.375, 0.5625, 0.375, 0.5625, 0.25, 0.5625, 0.375, 0.5, 0.375, 0.5, 0.25, 0.5625, 0.125, 0.5625, 0.25, 0.5, 0.25, 0.5625, 0.375, 0.5625, 0.5, 0.5, 0.5, 0.5, 0.375, 0.4375, 0.375, 0.4375, 0.25, 0.5, 0.125, 0.5, 0.25, 0.4375, 0.25, 0.5, 0.5, 0.4375, 0.5, 0.4375, 0.375, 0.4375, 0.25, 0.375, 0.25, 0.375, 0.125, 0.4375, 0.375, 0.4375, 0.5, 0.375, 0.5, 0.4375, 0.375, 0.375, 0.375, 0.375, 0.25, 0.375, 0.25, 0.3125, 0.25, 0.3125, 0.125, 0.375, 0.5, 0.3125, 0.5, 0.3125, 0.375, 0.375, 0.375, 0.3125, 0.375, 0.3125, 0.25, 0.3125, 0.375, 0.25, 0.375, 0.25, 0.25, 0.3125, 0.125, 0.3125, 0.25, 0.25, 0.25, 0.3125, 0.375, 0.3125, 0.5, 0.25, 0.5, 0.25, 0.375, 0.1875, 0.375, 0.1875, 0.25, 0.25, 0.25, 0.1875, 0.25, 0.1875, 0.125, 0.25, 0.375, 0.25, 0.5, 0.1875, 0.5, 0.1875, 0.25, 0.125, 0.25, 0.125, 0.125, 0.1875, 0.375, 0.1875, 0.5, 0.125, 0.5, 0.1875, 0.375, 0.125, 0.375, 0.125, 0.25, 0.125, 0.375, 0.125, 0.5, 0.0625, 0.5, 0.125, 0.375, 0.0625, 0.375, 0.0625, 0.25, 0.125, 0.25, 0.0625, 0.25, 0.0625, 0.125, 0.0625, 0.375, 0.0, 0.375, 0.0, 0.25, 0.0625, 0.25, 0.0, 0.25, 0.0, 0.125, 0.0625, 0.375, 0.0625, 0.5, 0.0, 0.5, 1.0, 0.25, 0.9375, 0.25, 0.9375, 0.125, 1.0, 0.5, 0.9375, 0.5, 0.9375, 0.375, 1.0, 0.25, 1.0, 0.375, 0.9375, 0.375, 0.9375, 0.25, 0.875, 0.25, 0.875, 0.125, 0.9375, 0.375, 0.9375, 0.5, 0.875, 0.5, 0.9375, 0.25, 0.9375, 0.375, 0.875, 0.375, 0.875, 0.375, 0.8125, 0.375, 0.8125, 0.25, 0.875, 0.125, 0.875, 0.25, 0.8125, 0.25, 0.875, 0.5, 0.8125, 0.5, 0.8125, 0.375, 0.8125, 0.375, 0.75, 0.375, 0.75, 0.25, 0.8125, 0.125, 0.8125, 0.25, 0.75, 0.25, 0.8125, 0.5, 0.75, 0.5, 0.75, 0.375, 1.0, 1.0, 0.9375, 1.0, 0.9375, 0.5, 0.9375, 1.0, 0.875, 1.0, 0.875, 0.5, 0.875, 1.0, 0.8125, 1.0, 0.8125, 0.5, 0.8125, 1.0, 0.75, 1.0, 0.75, 0.5, 0.75, 1.0, 0.6875, 1.0, 0.6875, 0.5, 0.6875, 1.0, 0.625, 1.0, 0.625, 0.5, 0.625, 1.0, 0.5625, 1.0, 0.5625, 0.5, 0.5625, 1.0, 0.5, 1.0, 0.5, 0.5, 0.5, 1.0, 0.4375, 1.0, 0.4375, 0.5, 0.4375, 0.5, 0.4375, 1.0, 0.375, 1.0, 0.375, 0.5, 0.375, 1.0, 0.3125, 1.0, 0.3125, 1.0, 0.25, 1.0, 0.25, 0.5, 0.25, 1.0, 0.1875, 1.0, 0.1875, 0.5, 0.1875, 1.0, 0.125, 1.0, 0.125, 0.5, 0.4197, 0.4197, 0.3418, 0.4717, 0.25, 0.49, 0.25, 0.49, 0.1582, 0.4717, 0.08029, 0.4197, 0.08029, 0.4197, 0.02827, 0.3418, 0.08029, 0.08029, 0.02827, 0.3418, 0.01, 0.25, 0.08029, 0.08029, 0.01, 0.25, 0.02827, 0.1582, 0.08029, 0.08029, 0.08029, 0.08029, 0.1582, 0.02827, 0.25, 0.01, 0.25, 0.01, 0.3418, 0.02827, 0.4197, 0.08029, 0.4197, 0.08029, 0.4717, 0.1582, 0.4197, 0.4197, 0.4717, 0.1582, 0.49, 0.25, 0.4197, 0.4197, 0.49, 0.25, 0.4717, 0.3418, 0.4197, 0.4197, 0.4197, 0.4197, 0.25, 0.49, 0.08029, 0.08029, 0.25, 0.49, 0.08029, 0.4197, 0.08029, 0.08029, 0.08029, 0.08029, 0.25, 0.01, 0.4197, 0.4197, 0.125, 1.0, 0.0625, 1.0, 0.0625, 0.5, 0.0625, 1.0, 0.0, 1.0, 0.0, 0.5, 0.6582, 0.4717, 0.75, 0.49, 0.9717, 0.3418, 0.75, 0.49, 0.8418, 0.4717, 0.9717, 0.3418, 0.8418, 0.4717, 0.9197, 0.4197, 0.9717, 0.3418, 0.9717, 0.3418, 0.99, 0.25, 0.9717, 0.1582, 0.9717, 0.1582, 0.9197, 0.08029, 0.9717, 0.3418, 0.9197, 0.08029, 0.8418, 0.02827, 0.9717, 0.3418, 0.8418, 0.02827, 0.75, 0.01, 0.6582, 0.02827, 0.6582, 0.02827, 0.5803, 0.08029, 0.8418, 0.02827, 0.5803, 0.08029, 0.5283, 0.1582, 0.8418, 0.02827, 0.5283, 0.1582, 0.51, 0.25, 0.5283, 0.3418, 0.5283, 0.3418, 0.5803, 0.4197, 0.6582, 0.4717, 0.5283, 0.1582, 0.5283, 0.3418, 0.6582, 0.4717, 0.6582, 0.4717, 0.9717, 0.3418, 0.5283, 0.1582, 0.25, 0.9434, 0.2188, 0.9434, 0.2188, 0.5566, 0.2188, 0.9434, 0.1875, 0.9434, 0.1875, 0.5566, 0.1875, 0.9434, 0.1562, 0.9434, 0.1562, 0.5566, 0.1562, 0.9434, 0.125, 0.9434, 0.125, 0.5566, 0.125, 0.9434, 0.09375, 0.9434, 0.09375, 0.5566, 0.09375, 0.9434, 0.0625, 0.9434, 0.0625, 0.5566, 0.0625, 0.9434, 0.03125, 0.9434, 0.03125, 0.5566, 1.0, 0.9434, 0.9687, 0.9434, 0.9687, 0.5566, 0.03125, 0.9434, 0.0, 0.9434, 0.0, 0.5566, 0.9688, 0.9434, 0.9375, 0.9434, 0.9375, 0.5566, 0.9375, 0.9434, 0.9062, 0.9434, 0.9062, 0.5566, 0.9062, 0.9434, 0.875, 0.9434, 0.875, 0.5566, 0.875, 0.9434, 0.8438, 0.9434, 0.8438, 0.5566, 0.8438, 0.9434, 0.8125, 0.9434, 0.8125, 0.5566, 0.8125, 0.9434, 0.7812, 0.9434, 0.7812, 0.5566, 0.7812, 0.9434, 0.75, 0.9434, 0.75, 0.5566, 0.75, 0.9434, 0.7188, 0.9434, 0.7188, 0.5566, 0.2812, 0.9434, 0.25, 0.9434, 0.25, 0.5566, 0.3125, 0.9434, 0.2812, 0.9434, 0.2812, 0.5566, 0.7188, 0.9434, 0.6875, 0.9434, 0.6875, 0.5566, 0.3438, 0.9434, 0.3125, 0.9434, 0.3125, 0.5566, 0.6875, 0.9434, 0.6562, 0.9434, 0.6562, 0.5566, 0.375, 0.9434, 0.3437, 0.9434, 0.3438, 0.5566, 0.6562, 0.9434, 0.625, 0.9434, 0.625, 0.5566, 0.4062, 0.9434, 0.375, 0.9434, 0.375, 0.5566, 0.625, 0.9434, 0.5938, 0.9434, 0.5938, 0.5566, 0.4375, 0.9434, 0.4062, 0.9434, 0.4062, 0.5566, 0.5938, 0.9434, 0.5625, 0.9434, 0.5625, 0.5566, 0.4688, 0.9434, 0.4375, 0.9434, 0.4375, 0.5566, 0.5625, 0.9434, 0.5312, 0.9434, 0.5312, 0.5566, 0.5312, 0.9434, 0.5, 0.9434, 0.5, 0.5566, 0.5, 0.9434, 0.4688, 0.9434, 0.4688, 0.5566, 0.25, 0.4167, 0.25, 0.394, 0.2781, 0.3912, 0.2175, 0.4135, 0.2219, 0.3912, 0.25, 0.394, 0.1862, 0.404, 0.1949, 0.383, 0.2219, 0.3912, 0.3138, 0.404, 0.2825, 0.4135, 0.2781, 0.3912, 0.1574, 0.3886, 0.17, 0.3697, 0.1949, 0.383, 0.3138, 0.404, 0.3051, 0.383, 0.33, 0.3697, 0.3679, 0.3679, 0.3426, 0.3886, 0.33, 0.3697, 0.1321, 0.3679, 0.1482, 0.3518, 0.17, 0.3697, 0.3679, 0.3679, 0.3518, 0.3518, 0.3697, 0.33, 0.1321, 0.3679, 0.1114, 0.3426, 0.1303, 0.33, 0.3886, 0.3426, 0.3697, 0.33, 0.383, 0.3051, 0.1114, 0.3426, 0.09596, 0.3138, 0.117, 0.3051, 0.09596, 0.3138, 0.08647, 0.2825, 0.1088, 0.2781, 0.4167, 0.25, 0.4135, 0.2825, 0.3912, 0.2781, 0.4135, 0.2175, 0.4167, 0.25, 0.394, 0.25, 0.404, 0.1862, 0.4135, 0.2175, 0.3912, 0.2219, 0.4135, 0.2825, 0.404, 0.3138, 0.383, 0.3051, 0.3679, 0.1321, 0.3518, 0.1482, 0.33, 0.1303, 0.3679, 0.1321, 0.3886, 0.1574, 0.3697, 0.17, 0.404, 0.1862, 0.383, 0.1949, 0.3697, 0.17, 0.3426, 0.1114, 0.33, 0.1303, 0.3051, 0.117, 0.2825, 0.08647, 0.3138, 0.09596, 0.3051, 0.117, 0.25, 0.08326, 0.25, 0.106, 0.2219, 0.1088, 0.2825, 0.08647, 0.2781, 0.1088, 0.25, 0.106, 0.1862, 0.09596, 0.1949, 0.117, 0.17, 0.1303, 0.1321, 0.1321, 0.1574, 0.1114, 0.17, 0.1303, 0.1862, 0.09596, 0.2175, 0.08647, 0.2219, 0.1088, 0.1114, 0.1574, 0.1321, 0.1321, 0.1482, 0.1482, 0.1114, 0.1574, 0.1303, 0.17, 0.117, 0.1949, 0.08326, 0.25, 0.08647, 0.2175, 0.1088, 0.2219, 0.09596, 0.1862, 0.117, 0.1949, 0.1088, 0.2219, 0.08647, 0.2825, 0.08326, 0.25, 0.106, 0.25, 0.9688, 0.9496, 1.0, 0.9496, 1.0, 0.5417, 1.0, 0.9434, 0.9985, 1.0, 0.9702, 1.0, 0.9375, 0.9434, 0.9688, 0.9434, 0.9673, 1.0, 0.9062, 0.9434, 0.9375, 0.9434, 0.936, 1.0, 0.875, 0.9434, 0.9062, 0.9434, 0.9048, 1.0, 0.875, 0.9434, 0.8735, 1.0, 0.8452, 1.0, 0.8438, 0.9434, 0.8423, 1.0, 0.814, 1.0, 0.7812, 0.9434, 0.8125, 0.9434, 0.811, 1.0, 0.75, 0.9434, 0.7812, 0.9434, 0.7798, 1.0, 0.75, 0.9434, 0.7485, 1.0, 0.7202, 1.0, 0.7188, 0.9434, 0.7173, 1.0, 0.689, 1.0, 0.6562, 0.9434, 0.6875, 0.9434, 0.686, 1.0, 0.625, 0.9434, 0.6562, 0.9434, 0.6548, 1.0, 0.625, 0.9434, 0.6235, 1.0, 0.5952, 1.0, 0.5938, 0.9434, 0.5923, 1.0, 0.564, 1.0, 0.5625, 0.9434, 0.561, 1.0, 0.5327, 1.0, 0.5312, 0.9434, 0.5298, 1.0, 0.5015, 1.0, 0.5, 0.9434, 0.4985, 1.0, 0.4702, 1.0, 0.4375, 0.9434, 0.4688, 0.9434, 0.4673, 1.0, 0.4375, 0.9434, 0.436, 1.0, 0.4077, 1.0, 0.375, 0.9434, 0.4062, 0.9434, 0.4048, 1.0, 0.375, 0.9434, 0.3735, 1.0, 0.3452, 1.0, 0.3125, 0.9434, 0.3438, 0.9434, 0.3423, 1.0, 0.2812, 0.9434, 0.3125, 0.9434, 0.311, 1.0, 0.25, 0.9434, 0.2812, 0.9434, 0.2798, 1.0, 0.2188, 0.9434, 0.25, 0.9434, 0.2485, 1.0, 0.1875, 0.9434, 0.2188, 0.9434, 0.2173, 1.0, 0.1562, 0.9434, 0.1875, 0.9434, 0.186, 1.0, 0.1562, 0.9434, 0.1548, 1.0, 0.1265, 1.0, 0.125, 0.9434, 0.1235, 1.0, 0.09523, 1.0, 0.09375, 0.9434, 0.09227, 1.0, 0.06398, 1.0, 0.0625, 0.9434, 0.06102, 1.0, 0.03273, 1.0, 0.03125, 0.9434, 0.02977, 1.0, 0.00148, 1.0, 0.3331, 0.4507, 0.2924, 0.4631, 0.2825, 0.4135, 0.2924, 0.4631, 0.25, 0.4673, 0.2825, 0.4135, 0.25, 0.4673, 0.2076, 0.4631, 0.2175, 0.4135, 0.2076, 0.4631, 0.1669, 0.4507, 0.2175, 0.4135, 0.1669, 0.4507, 0.1293, 0.4306, 0.1862, 0.404, 0.1293, 0.4306, 0.09637, 0.4036, 0.1574, 0.3886, 0.1862, 0.404, 0.1293, 0.4306, 0.1574, 0.3886, 0.09637, 0.4036, 0.06935, 0.3707, 0.1114, 0.3426, 0.06935, 0.3707, 0.04928, 0.3331, 0.09596, 0.3138, 0.04928, 0.3331, 0.03691, 0.2924, 0.09596, 0.3138, 0.03691, 0.2924, 0.03274, 0.25, 0.08647, 0.2825, 0.09596, 0.3138, 0.03691, 0.2924, 0.08647, 0.2825, 0.03274, 0.25, 0.08326, 0.25, 0.08647, 0.2825, 0.06935, 0.3707, 0.09596, 0.3138, 0.1114, 0.3426, 0.2175, 0.4135, 0.1669, 0.4507, 0.1862, 0.404, 0.3707, 0.4306, 0.3331, 0.4507, 0.3138, 0.404, 0.4306, 0.3707, 0.4036, 0.4036, 0.3886, 0.3426, 0.4036, 0.4036, 0.3707, 0.4306, 0.3679, 0.3679, 0.3886, 0.3426, 0.4036, 0.4036, 0.3679, 0.3679, 0.4631, 0.2924, 0.4507, 0.3331, 0.4135, 0.2825, 0.4507, 0.3331, 0.4306, 0.3707, 0.404, 0.3138, 0.4135, 0.2825, 0.4507, 0.3331, 0.404, 0.3138, 0.4167, 0.25, 0.4673, 0.25, 0.4631, 0.2924, 0.4135, 0.2825, 0.4167, 0.25, 0.4631, 0.2924, 0.3331, 0.4507, 0.2825, 0.4135, 0.3138, 0.404, 0.404, 0.3138, 0.4306, 0.3707, 0.3886, 0.3426, 0.09637, 0.4036, 0.1114, 0.3426, 0.1321, 0.3679, 0.09637, 0.4036, 0.1321, 0.3679, 0.1574, 0.3886, 0.3426, 0.3886, 0.3679, 0.3679, 0.3707, 0.4306, 0.3138, 0.404, 0.3426, 0.3886, 0.3707, 0.4306, 0.25, 0.4673, 0.2175, 0.4135, 0.25, 0.4167, 0.9687, 0.5566, 0.9688, 0.5, 1.0, 0.5, 0.9375, 0.5566, 0.9375, 0.5, 0.9688, 0.5, 0.9062, 0.5566, 0.9062, 0.5, 0.9375, 0.5, 0.9062, 0.5566, 0.875, 0.5566, 0.875, 0.5, 0.8438, 0.5566, 0.8438, 0.5, 0.875, 0.5, 0.8125, 0.5566, 0.8125, 0.5, 0.8438, 0.5, 0.8125, 0.5566, 0.7812, 0.5566, 0.7812, 0.5, 0.7812, 0.5566, 0.75, 0.5566, 0.75, 0.5, 0.7188, 0.5566, 0.7188, 0.5, 0.75, 0.5, 0.6875, 0.5566, 0.6875, 0.5, 0.7188, 0.5, 0.6875, 0.5566, 0.6562, 0.5566, 0.6562, 0.5, 0.6562, 0.5566, 0.625, 0.5566, 0.625, 0.5, 0.5938, 0.5566, 0.5938, 0.5, 0.625, 0.5, 0.5938, 0.5566, 0.5625, 0.5566, 0.5625, 0.5, 0.5625, 0.5566, 0.5312, 0.5566, 0.5312, 0.5, 0.5312, 0.5566, 0.5, 0.5566, 0.5, 0.5, 0.4688, 0.5566, 0.4688, 0.5, 0.5, 0.5, 0.4375, 0.5566, 0.4375, 0.5, 0.4688, 0.5, 0.4062, 0.5566, 0.4062, 0.5, 0.4375, 0.5, 0.4062, 0.5566, 0.375, 0.5566, 0.375, 0.5, 0.375, 0.5566, 0.3438, 0.5566, 0.3438, 0.5, 0.3437, 0.5566, 0.3125, 0.5566, 0.3125, 0.5, 0.3125, 0.5566, 0.2812, 0.5566, 0.2812, 0.5, 0.25, 0.5566, 0.25, 0.5, 0.2812, 0.5, 0.2188, 0.5566, 0.2188, 0.5, 0.25, 0.5, 0.1875, 0.5566, 0.1875, 0.5, 0.2188, 0.5, 0.1562, 0.5566, 0.1562, 0.5, 0.1875, 0.5, 0.125, 0.5566, 0.125, 0.5, 0.1562, 0.5, 0.125, 0.5566, 0.09375, 0.5566, 0.09375, 0.5, 0.09375, 0.5566, 0.0625, 0.5566, 0.0625, 0.5, 0.0625, 0.5566, 0.03125, 0.5566, 0.03125, 0.5, 0.03125, 0.5566, 0.0, 0.5566, 0.0, 0.5, 0.5, 0.75, 0.5, 1.0, 0.375, 1.0, 0.5, 0.5, 0.5, 0.75, 0.375, 0.75, 0.5, 0.4167, 0.5, 0.4167, 0.5, 0.4167, 0.5, 0.0, 0.5, 0.25, 0.375, 0.25, 0.5625, 0.75, 0.5625, 1.0, 0.5, 1.0, 0.5625, 0.5, 0.5625, 0.75, 0.5, 0.75, 0.5, 0.3333, 0.5, 0.25, 0.5625, 0.25, 0.5625, 0.25, 0.5625, 0.5, 0.5, 0.4167, 0.5625, 0.5, 0.5, 0.5, 0.5, 0.4167, 0.5625, 0.0, 0.5625, 0.25, 0.5, 0.25, 0.5, 0.75, 0.5, 1.0, 0.5, 1.0, 0.5, 0.5, 0.5, 0.75, 0.5, 0.75, 0.5, 0.25, 0.5, 0.3333, 0.5, 0.3333, 0.5, 0.25, 0.5, 0.25, 0.5, 0.0, 0.5625, 1.0, 0.5625, 0.75, 0.5625, 0.75, 0.5625, 0.5, 0.5625, 0.5, 0.5625, 0.75, 0.5625, 0.25, 0.5625, 0.25, 0.5625, 0.5, 0.5625, 0.25, 0.5625, 0.0, 0.5625, 0.0, 0.5, 0.4167, 0.5, 0.4167, 0.5, 0.5, 0.5, 0.3333, 0.5, 0.3333, 0.5, 0.3333, 0.5, 0.4167, 0.5, 0.4167, 0.5, 0.3333, 0.5, 0.4167, 0.5, 0.3333, 0.5, 0.3333])
me_cylinder_001.materials.append(mat_plastic)
me_cylinder_001.materials.append(mat_metal)
me_cylinder_001.use_remesh_fix_poles = True
me_cylinder_001.use_remesh_preserve_attributes = False
me_cylinder_001.use_mirror_vertex_groups = False
me_cylinder_001.update()
me_plane = bpy.data.meshes.new('Plane')
me_plane.from_pydata([(-3.9, -5.326, 3.608), (-2.9, -5.326, 3.608), (-3.9, -3.0, 3.45), (-2.9, -3.0, 3.45), (-3.9, -4.0, 3.45), (-2.9, -4.0, 3.45), (-3.9, -4.9, 3.75), (-2.9, -4.9, 3.75), (-12.0, -3.0, 2.875), (-11.0, -3.0, 2.875), (-12.4, -5.8, -9.369e-07), (-12.4, -3.0, 0.5), (-12.4, -3.0, -9.369e-07), (-12.4, -5.733, 0.25), (-12.4, -5.55, 0.433), (-12.4, -5.3, 0.5), (-12.0, -5.3, 2.875), (-11.93, -5.55, 2.875), (-11.75, -5.733, 2.875), (-11.5, -5.8, 2.875), (-11.25, -5.733, 2.875), (-11.07, -5.55, 2.875), (-11.0, -5.3, 2.875), (-3.833, -5.563, 3.529), (-3.65, -5.736, 3.471), (-3.4, -5.8, 3.45), (-3.15, -5.736, 3.471), (-2.967, -5.563, 3.529), (-2.9, -5.326, 3.608), (-3.9, -5.326, 3.608), (-3.9, 3.0, 3.45), (-2.9, 3.0, 3.45), (-3.9, 3.0, -2.57e-07), (-2.9, 3.0, -2.57e-07), (-0.9, -3.0, 3.45), (-0.9, 3.0, 3.45), (-0.9, 3.0, -1.06e-07), (-3.9, 3.0, 1.725), (-8.7, 3.0, -6.194e-07), (-8.7, 3.0, 1.725)], [(28, 29), (27, 28)], [(5, 4, 6), (5, 6, 7), (9, 22, 21, 20, 19, 18, 17, 16, 8), (7, 6, 0), (7, 0, 1), (2, 4, 5), (14, 13, 10), (11, 10, 12), (10, 11, 15), (15, 14, 10), (2, 5, 3), (27, 1, 0, 23, 24, 25, 26), (2, 3, 31, 30), (30, 31, 33, 32, 37), (33, 31, 35, 36), (31, 3, 34, 35), (37, 32, 38, 39)])
_uv = me_plane.uv_layers.new(name='UVMap')
_uv.uv.foreach_set('vector', [1.0, 0.5, 0.0, 0.5, 0.0, 0.25, 1.0, 0.5, 0.0, 0.25, 1.0, 0.25, 1.0, 0.25, 0.0, 0.0, 0.0, 0.0, 0.0, 0.0, 0.0, 0.0, 0.0, 0.0, 0.0, 0.0, 0.0, 0.0, 0.0, 0.25, 1.0, 0.25, 0.0, 0.25, 0.0, 0.0, 1.0, 0.25, 0.0, 0.0, 1.0, 0.0, 0.0, 1.0, 0.0, 0.5, 1.0, 0.5, 0.0, 0.0, 0.0, 0.0, 1.0, 0.0, 0.0, 0.25, 1.0, 0.0, 1.0, 0.25, 1.0, 0.0, 0.0, 0.25, 0.0, 0.0, 0.0, 0.0, 0.0, 0.0, 1.0, 0.0, 0.0, 1.0, 1.0, 0.5, 1.0, 1.0, 0.0, 0.0, 1.0, 0.0, 0.0, 0.0, 0.0, 0.0, 0.0, 0.0, 0.0, 0.0, 0.0, 0.0, 0.0, 1.0, 1.0, 1.0, 1.0, 1.0, 0.0, 1.0, 0.0, 1.0, 1.0, 1.0, 1.0, 1.0, 0.0, 1.0, 0.0, 1.0, 1.0, 1.0, 1.0, 1.0, 1.0, 1.0, 1.0, 1.0, 1.0, 1.0, 1.0, 1.0, 1.0, 1.0, 1.0, 1.0, 0.0, 1.0, 0.0, 1.0, 0.0, 1.0, 0.0, 1.0])
me_plane.materials.append(mat_metal)
me_plane.use_remesh_fix_poles = True
me_plane.use_remesh_preserve_attributes = False
me_plane.use_mirror_vertex_groups = False
me_plane.update()

# ---- objects
ob_cylinder_001 = bpy.data.objects.new('Cylinder.001', me_cylinder_001)
ob_pins = bpy.data.objects.new('Pins', me_plane)

# ---- transforms, parenting, visibility, modifiers, constraints
ob_cylinder_001.location = (0.0, 3.0, 10.25)
ob_cylinder_001.lineart.crease_threshold = 0.0
_m = ob_cylinder_001.modifiers.new('Auto Smooth', 'NODES')
_m.node_group = ng_auto_smooth
_gi = [s.identifier for s in ng_auto_smooth.interface.items_tree if s.item_type == 'SOCKET' and s.in_out == 'INPUT']
_m[_gi[1]] = 0.5236  # Angle
ob_pins.location = (0.0, 3.0, 9.0)
ob_pins.rotation_euler = (-0.0, -1.571, 0.0)
ob_pins.lineart.crease_threshold = 0.0
_m = ob_pins.modifiers.new('Solidify', 'SOLIDIFY')
_m.thickness = 0.2
_m.offset = 0.0
_m.use_even_offset = True
_m.use_quality_normals = True
_m = ob_pins.modifiers.new('Mirror', 'MIRROR')
_m.use_axis = (False, False, True)

# ---- collection membership
scene.collection.objects.link(ob_cylinder_001)
scene.collection.objects.link(ob_pins)

# ---- scene / render settings (as saved in the file)
scene.frame_start = 1; scene.frame_end = 250; scene.frame_set(1)
scene.render.engine = 'BLENDER_EEVEE_NEXT'
scene.render.resolution_percentage = 50
scene.render.dither_intensity = 0.0
scene.cycles.use_denoising = False
scene.cycles.samples = 10
scene.cycles.sampling_pattern = 'TABULATED_SOBOL'
scene.cycles.light_sampling_threshold = 0.0
scene.cycles.use_adaptive_sampling = False
scene.cycles.use_light_tree = False
scene.cycles.blur_glossy = 0.0
scene.cycles.pixel_filter_type = 'GAUSSIAN'
scene.cycles.sample_clamp_indirect = 0.0
scene.view_settings.view_transform = 'Standard'
bpy.context.view_layer.update()

# ---- added for rendering (the .blend has no active camera and no usable light): camera, sun
cam_auto = bpy.data.cameras.new('AutoCamera')
cam_auto.lens = 50.0
cam_auto.sensor_width = 36.0
cam_auto.clip_end = 1000.0
ob_auto_camera = bpy.data.objects.new('AutoCamera', cam_auto)
scene.collection.objects.link(ob_auto_camera)
ob_auto_camera.location = (17.7306, -19.6425, 18.1345)
ob_auto_camera.rotation_euler = (1.09748, -7.21219e-08, 0.694738)
scene.camera = ob_auto_camera
light_auto_sun = bpy.data.lights.new('AutoSun', 'SUN')
light_auto_sun.energy = 3.0
light_auto_sun.angle = 0.0523599
ob_auto_sun = bpy.data.objects.new('AutoSun', light_auto_sun)
scene.collection.objects.link(ob_auto_sun)
ob_auto_sun.rotation_euler = (0.872665, 0.174533, 0.523599)
bpy.context.view_layer.update()
